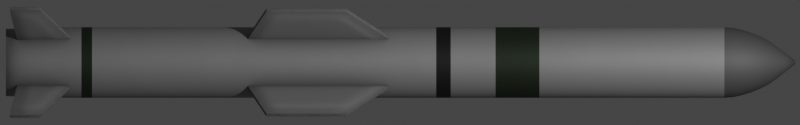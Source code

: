 # Source: harpoon.blend  (saved by Blender 2.93.20; exported with 4.5.12 LTS)
import bpy
from mathutils import Matrix  # noqa: F401  (used for matrix-valued properties, if any)

bpy.ops.wm.read_factory_settings(use_empty=True)
scene = bpy.context.scene
scene.name = 'Scene'

# ---- collections
col_collection = bpy.data.collections.new('Collection'); scene.collection.children.link(col_collection)

# ---- materials (node trees are filled in below, after node groups)
mat_main = bpy.data.materials.new('Main')
mat_black = bpy.data.materials.new('Black')
mat_green = bpy.data.materials.new('Green')
mat_gray = bpy.data.materials.new('Gray')

# ---- node groups
ng_mk48_shader = bpy.data.node_groups.new('Mk48 Shader', 'ShaderNodeTree')
_s = ng_mk48_shader.interface.new_socket(name='BSDF', in_out='OUTPUT', socket_type='NodeSocketShader')
_s = ng_mk48_shader.interface.new_socket(name='Color', in_out='INPUT', socket_type='NodeSocketColor')
_s.default_value = (0.2529, 0.2529, 0.2529, 1.0)
_s = ng_mk48_shader.interface.new_socket(name='Roughness', in_out='INPUT', socket_type='NodeSocketFloat')
_s.subtype = 'FACTOR'
_s.default_value = 0.5
_s.min_value = 0.0
_s.max_value = 1.0
_s = ng_mk48_shader.interface.new_socket(name='Metallic', in_out='INPUT', socket_type='NodeSocketFloat')
_s.subtype = 'FACTOR'
_s.default_value = 1.0
_s.min_value = 0.0
_s.max_value = 1.0
_N = ng_mk48_shader.nodes; _L = ng_mk48_shader.links
n0 = _N.new('NodeGroupOutput'); n0.name = 'Group Output'; n0.location = (421, 0)
n1 = _N.new('ShaderNodeBsdfPrincipled'); n1.name = 'Principled BSDF'; n1.location = (131, 46)
n1.distribution = 'GGX'
n1.subsurface_method = 'BURLEY'
n1.inputs[3].default_value = 1.45
n1.inputs[27].default_value = (0.0, 0.0, 0.0, 1.0)
n1.inputs[28].default_value = 1.0
n2 = _N.new('ShaderNodeAmbientOcclusion'); n2.name = 'Ambient Occlusion'; n2.location = (-85, 128)
n2.samples = 8
n3 = _N.new('ShaderNodeBevel'); n3.name = 'Bevel'; n3.location = (-265, -248)
n3.inputs[0].default_value = 0.1
n4 = _N.new('NodeGroupInput'); n4.name = 'Mk48 Shader'; n4.location = (-468, -27)
n5 = _N.new('ShaderNodeNewGeometry'); n5.name = 'Geometry'; n5.location = (-875, -245)
n6 = _N.new('ShaderNodeBump'); n6.name = 'Bump'; n6.location = (-470, -299)
n6.inputs[0].default_value = 0.01
n6.inputs[1].default_value = 1.0
n6.inputs[2].default_value = 1.0
n7 = _N.new('ShaderNodeTexNoise'); n7.name = 'Noise Texture'; n7.location = (-671, -234)
n7.inputs[2].default_value = 2.0
_L.new(n1.outputs[0], n0.inputs[0])
_L.new(n2.outputs[0], n1.inputs[0])
_L.new(n4.outputs[0], n2.inputs[0])
_L.new(n4.outputs[1], n1.inputs[2])
_L.new(n4.outputs[2], n1.inputs[1])
_L.new(n3.outputs[0], n2.inputs[2])
_L.new(n5.outputs[0], n7.inputs[0])
_L.new(n7.outputs[0], n6.inputs[3])
_L.new(n6.outputs[0], n3.inputs[1])
_L.new(n3.outputs[0], n1.inputs[5])
n0.is_active_output = True
ng_auto_smooth = bpy.data.node_groups.new('Auto Smooth', 'GeometryNodeTree')
_s = ng_auto_smooth.interface.new_socket(name='Geometry', in_out='OUTPUT', socket_type='NodeSocketGeometry')
_s = ng_auto_smooth.interface.new_socket(name='Geometry', in_out='INPUT', socket_type='NodeSocketGeometry')
_s = ng_auto_smooth.interface.new_socket(name='Angle', in_out='INPUT', socket_type='NodeSocketFloat')
_s.subtype = 'ANGLE'
_s.min_value = 0.0
_s.max_value = 3.142
ng_auto_smooth.is_modifier = True
_N = ng_auto_smooth.nodes; _L = ng_auto_smooth.links
n0 = _N.new('NodeGroupOutput'); n0.name = 'Group Output'; n0.location = (480, -100)
n1 = _N.new('NodeGroupInput'); n1.name = 'Group Input'; n1.location = (-420, -300)
n2 = _N.new('NodeGroupInput'); n2.name = 'Group Input.001'; n2.location = (-60, -100)
n3 = _N.new('GeometryNodeSetShadeSmooth'); n3.name = 'Set Shade Smooth'; n3.location = (120, -100)
n3.domain = 'EDGE'
n4 = _N.new('GeometryNodeSetShadeSmooth'); n4.name = 'Set Shade Smooth.001'; n4.location = (300, -100)
n5 = _N.new('GeometryNodeInputMeshEdgeAngle'); n5.name = 'Edge Angle'; n5.location = (-420, -220)
n6 = _N.new('GeometryNodeInputEdgeSmooth'); n6.name = 'Is Edge Smooth'; n6.location = (-60, -160)
n7 = _N.new('GeometryNodeInputShadeSmooth'); n7.name = 'Is Face Smooth'; n7.location = (-240, -340)
n8 = _N.new('FunctionNodeBooleanMath'); n8.name = 'Boolean Math'; n8.location = (-60, -220)
n9 = _N.new('FunctionNodeCompare'); n9.name = 'Compare'; n9.location = (-240, -180)
n9.operation = 'LESS_EQUAL'
_L.new(n5.outputs[0], n9.inputs[0])
_L.new(n4.outputs[0], n0.inputs[0])
_L.new(n1.outputs[1], n9.inputs[1])
_L.new(n9.outputs[0], n8.inputs[0])
_L.new(n7.outputs[0], n8.inputs[1])
_L.new(n2.outputs[0], n3.inputs[0])
_L.new(n6.outputs[0], n3.inputs[1])
_L.new(n3.outputs[0], n4.inputs[0])
_L.new(n8.outputs[0], n3.inputs[2])
n0.is_active_output = True

# ---- material node trees
mat_main.use_nodes = True; mat_main.node_tree.nodes.clear()
_N = mat_main.node_tree.nodes; _L = mat_main.node_tree.links
n0 = _N.new('ShaderNodeOutputMaterial'); n0.name = 'Material Output'; n0.location = (300, 300)
n1 = _N.new('ShaderNodeGroup'); n1.name = 'Mk48 Shader'; n1.location = (95, 311)
n1.label = 'Mk48 Shader'
n1.node_tree = ng_mk48_shader
n1.inputs[0].default_value = (0.3032, 0.3032, 0.3032, 0.0)
n1.inputs[1].default_value = 0.65
n1.inputs[2].default_value = 0.4
_L.new(n1.outputs[0], n0.inputs[0])
n0.is_active_output = True
mat_black.use_nodes = True; mat_black.node_tree.nodes.clear()
_N = mat_black.node_tree.nodes; _L = mat_black.node_tree.links
n0 = _N.new('ShaderNodeOutputMaterial'); n0.name = 'Material Output'; n0.location = (300, 300)
n1 = _N.new('ShaderNodeGroup'); n1.name = 'Mk48 Shader'; n1.location = (95, 311)
n1.label = 'Mk48 Shader'
n1.node_tree = ng_mk48_shader
n1.inputs[0].default_value = (0.01341, 0.01341, 0.01341, 0.0)
n1.inputs[1].default_value = 0.65
n1.inputs[2].default_value = 0.4
_L.new(n1.outputs[0], n0.inputs[0])
n0.is_active_output = True
mat_green.use_nodes = True; mat_green.node_tree.nodes.clear()
_N = mat_green.node_tree.nodes; _L = mat_green.node_tree.links
n0 = _N.new('ShaderNodeOutputMaterial'); n0.name = 'Material Output'; n0.location = (300, 300)
n1 = _N.new('ShaderNodeGroup'); n1.name = 'Mk48 Shader'; n1.location = (95, 311)
n1.label = 'Mk48 Shader'
n1.node_tree = ng_mk48_shader
n1.inputs[0].default_value = (0.01964, 0.03106, 0.01675, 0.0)
n1.inputs[1].default_value = 0.65
n1.inputs[2].default_value = 0.4
_L.new(n1.outputs[0], n0.inputs[0])
n0.is_active_output = True
mat_gray.use_nodes = True; mat_gray.node_tree.nodes.clear()
_N = mat_gray.node_tree.nodes; _L = mat_gray.node_tree.links
n0 = _N.new('ShaderNodeOutputMaterial'); n0.name = 'Material Output'; n0.location = (300, 300)
n1 = _N.new('ShaderNodeGroup'); n1.name = 'Mk48 Shader'; n1.location = (95, 311)
n1.label = 'Mk48 Shader'
n1.node_tree = ng_mk48_shader
n1.inputs[0].default_value = (0.1193, 0.1193, 0.1193, 0.0)
n1.inputs[1].default_value = 0.65
n1.inputs[2].default_value = 0.4
_L.new(n1.outputs[0], n0.inputs[0])
n0.is_active_output = True

# ---- world
world_world = bpy.data.worlds.new('World'); scene.world = world_world
world_world.use_sun_shadow = False
world_world.sun_shadow_jitter_overblur = 0.0

# ---- cameras
cam_camera = bpy.data.cameras.new('Camera')
cam_camera.type = 'ORTHO'
cam_camera.clip_end = 100.0
cam_camera.ortho_scale = 3.85

# ---- lights
light_light = bpy.data.lights.new('Light', 'POINT')
light_light.transmission_factor = 0.0
light_light.energy = 1000.0
light_light.shadow_soft_size = 0.1
light_light.shadow_maximum_resolution = 0.006
light_light.use_absolute_resolution = True

# ---- meshes
me_cylinder = bpy.data.meshes.new('Cylinder')
me_cylinder.from_pydata([(-1.981e-08, 0.1256, -1.9), (1.061e-08, 0.007892, 1.9), (0.0245, 0.1232, -1.9), (0.00154, 0.00774, 1.9), (0.04806, 0.116, -1.9), (0.00302, 0.007291, 1.9), (0.06978, 0.1044, -1.9), (0.004385, 0.006562, 1.9), (0.08881, 0.08881, -1.9), (0.00558, 0.00558, 1.9), (0.1044, 0.06978, -1.9), (0.006562, 0.004385, 1.9), (0.116, 0.04806, -1.9), (0.007291, 0.00302, 1.9), (0.1232, 0.0245, -1.9), (0.00774, 0.00154, 1.9), (0.1256, 6.281e-09, -1.9), (0.007892, 5.122e-08, 1.9), (0.1232, -0.0245, -1.9), (0.00774, -0.00154, 1.9), (0.116, -0.04806, -1.9), (0.007291, -0.00302, 1.9), (0.1044, -0.06978, -1.9), (0.006562, -0.004384, 1.9), (0.08881, -0.08881, -1.9), (0.00558, -0.00558, 1.9), (0.06978, -0.1044, -1.9), (0.004385, -0.006562, 1.9), (0.04806, -0.116, -1.9), (0.00302, -0.007291, 1.9), (0.0245, -0.1232, -1.9), (0.00154, -0.00774, 1.9), (-4.385e-08, -0.1256, -1.9), (8.04e-09, -0.007892, 1.9), (-0.0245, -0.1232, -1.9), (-0.00154, -0.00774, 1.9), (-0.04806, -0.116, -1.9), (-0.00302, -0.007291, 1.9), (-0.06978, -0.1044, -1.9), (-0.004385, -0.006562, 1.9), (-0.08881, -0.08881, -1.9), (-0.00558, -0.00558, 1.9), (-0.1044, -0.06978, -1.9), (-0.006562, -0.004384, 1.9), (-0.116, -0.04806, -1.9), (-0.007291, -0.00302, 1.9), (-0.1232, -0.0245, -1.9), (-0.00774, -0.00154, 1.9), (-0.1256, 1.242e-07, -1.9), (-0.007892, 5.824e-08, 1.9), (-0.1232, 0.0245, -1.9), (-0.00774, 0.00154, 1.9), (-0.116, 0.04806, -1.9), (-0.007291, 0.00302, 1.9), (-0.1044, 0.06978, -1.9), (-0.006562, 0.004385, 1.9), (-0.08881, 0.08881, -1.9), (-0.00558, 0.00558, 1.9), (-0.06978, 0.1044, -1.9), (-0.004384, 0.006562, 1.9), (-0.04806, 0.116, -1.9), (-0.00302, 0.007291, 1.9), (-0.0245, 0.1232, -1.9), (-0.00154, 0.00774, 1.9), (0.0, 0.17, 1.558), (0.03317, 0.1667, 1.558), (0.06506, 0.1571, 1.558), (0.09445, 0.1413, 1.558), (0.1202, 0.1202, 1.558), (0.1413, 0.09445, 1.558), (0.1571, 0.06506, 1.558), (0.1667, 0.03317, 1.558), (0.17, 1.283e-08, 1.558), (0.1667, -0.03317, 1.558), (0.1571, -0.06506, 1.558), (0.1413, -0.09445, 1.558), (0.1202, -0.1202, 1.558), (0.09445, -0.1413, 1.558), (0.06506, -0.1571, 1.558), (0.03317, -0.1667, 1.558), (-5.539e-08, -0.17, 1.558), (-0.03317, -0.1667, 1.558), (-0.06506, -0.1571, 1.558), (-0.09445, -0.1413, 1.558), (-0.1202, -0.1202, 1.558), (-0.1413, -0.09445, 1.558), (-0.1571, -0.06506, 1.558), (-0.1667, -0.03317, 1.558), (-0.17, 1.642e-07, 1.558), (-0.1667, 0.03317, 1.558), (-0.1571, 0.06506, 1.558), (-0.1413, 0.09445, 1.558), (-0.1202, 0.1202, 1.558), (-0.09445, 0.1413, 1.558), (-0.06506, 0.1571, 1.558), (-0.03317, 0.1667, 1.558), (3.625e-09, 0.127, 1.729), (0.02477, 0.1245, 1.729), (0.0486, 0.1173, 1.729), (0.07055, 0.1056, 1.729), (0.08979, 0.08979, 1.729), (0.1056, 0.07055, 1.729), (0.1173, 0.0486, 1.729), (0.1245, 0.02477, 1.729), (0.127, 2.302e-08, 1.729), (0.1245, -0.02477, 1.729), (0.1173, -0.0486, 1.729), (0.1056, -0.07055, 1.729), (0.08979, -0.08979, 1.729), (0.07055, -0.1056, 1.729), (0.0486, -0.1173, 1.729), (0.02477, -0.1245, 1.729), (-3.775e-08, -0.127, 1.729), (-0.02477, -0.1245, 1.729), (-0.0486, -0.1173, 1.729), (-0.07055, -0.1056, 1.729), (-0.08979, -0.08979, 1.729), (-0.1056, -0.07055, 1.729), (-0.1173, -0.0486, 1.729), (-0.1245, -0.02477, 1.729), (-0.127, 1.36e-07, 1.729), (-0.1245, 0.02477, 1.729), (-0.1173, 0.0486, 1.729), (-0.1056, 0.07055, 1.729), (-0.08979, 0.08979, 1.729), (-0.07055, 0.1056, 1.729), (-0.0486, 0.1173, 1.729), (-0.02477, 0.1245, 1.729), (6.647e-09, 0.07475, 1.814), (0.01458, 0.07332, 1.814), (0.02861, 0.06906, 1.814), (0.04153, 0.06215, 1.814), (0.05286, 0.05286, 1.814), (0.06215, 0.04153, 1.814), (0.06906, 0.02861, 1.814), (0.07332, 0.01458, 1.814), (0.07475, 3.534e-08, 1.814), (0.07332, -0.01458, 1.814), (0.06906, -0.02861, 1.814), (0.06215, -0.04153, 1.814), (0.05286, -0.05286, 1.814), (0.04153, -0.06215, 1.814), (0.02861, -0.06906, 1.814), (0.01458, -0.07332, 1.814), (-1.771e-08, -0.07475, 1.814), (-0.01458, -0.07332, 1.814), (-0.02861, -0.06906, 1.814), (-0.04153, -0.06215, 1.814), (-0.05286, -0.05286, 1.814), (-0.06215, -0.04153, 1.814), (-0.06906, -0.02861, 1.814), (-0.07332, -0.01458, 1.814), (-0.07475, 1.019e-07, 1.814), (-0.07332, 0.01458, 1.814), (-0.06906, 0.02861, 1.814), (-0.06215, 0.04153, 1.814), (-0.05286, 0.05286, 1.814), (-0.04153, 0.06215, 1.814), (-0.02861, 0.06906, 1.814), (-0.01458, 0.07332, 1.814), (0.03073, 0.1545, 1.643), (0.06028, 0.1455, 1.643), (0.08751, 0.131, 1.643), (0.1114, 0.1114, 1.643), (0.131, 0.08751, 1.643), (0.1455, 0.06028, 1.643), (0.1545, 0.03073, 1.643), (0.1575, 1.551e-08, 1.643), (0.1545, -0.03073, 1.643), (0.1455, -0.06028, 1.643), (0.131, -0.08751, 1.643), (0.1114, -0.1114, 1.643), (0.08751, -0.131, 1.643), (0.06028, -0.1455, 1.643), (0.03073, -0.1545, 1.643), (-5.027e-08, -0.1575, 1.643), (-0.03073, -0.1545, 1.643), (-0.06028, -0.1455, 1.643), (-0.08751, -0.131, 1.643), (-0.1114, -0.1114, 1.643), (-0.131, -0.08751, 1.643), (-0.1455, -0.06028, 1.643), (-0.1545, -0.03073, 1.643), (-0.1575, 1.557e-07, 1.643), (-0.1545, 0.03073, 1.643), (-0.1455, 0.06028, 1.643), (-0.131, 0.08751, 1.643), (-0.1114, 0.1114, 1.643), (-0.08751, 0.131, 1.643), (-0.06028, 0.1455, 1.643), (-0.03073, 0.1545, 1.643), (1.054e-09, 0.1575, 1.643), (0.03248, 0.1633, 1.601), (0.06371, 0.1538, 1.601), (0.09249, 0.1384, 1.601), (0.1177, 0.1177, 1.601), (0.1384, 0.09249, 1.601), (0.1538, 0.06371, 1.601), (0.1633, 0.03248, 1.601), (0.1665, 1.346e-08, 1.601), (0.1633, -0.03248, 1.601), (0.1538, -0.06371, 1.601), (0.1384, -0.09249, 1.601), (0.1177, -0.1177, 1.601), (0.09249, -0.1384, 1.601), (0.06371, -0.1538, 1.601), (0.03248, -0.1633, 1.601), (-5.401e-08, -0.1665, 1.601), (-0.03248, -0.1633, 1.601), (-0.06371, -0.1538, 1.601), (-0.09249, -0.1384, 1.601), (-0.1177, -0.1177, 1.601), (-0.1384, -0.09249, 1.601), (-0.1538, -0.06371, 1.601), (-0.1633, -0.03248, 1.601), (-0.1665, 1.616e-07, 1.601), (-0.1633, 0.03248, 1.601), (-0.1538, 0.06371, 1.601), (-0.1384, 0.09249, 1.601), (-0.1177, 0.1177, 1.601), (-0.09249, 0.1384, 1.601), (-0.06371, 0.1538, 1.601), (-0.03248, 0.1633, 1.601), (2.417e-10, 0.1665, 1.601), (2.109e-09, 0.1441, 1.686), (0.02811, 0.1413, 1.686), (0.05514, 0.1331, 1.686), (0.08006, 0.1198, 1.686), (0.1019, 0.1019, 1.686), (0.1198, 0.08006, 1.686), (0.1331, 0.05514, 1.686), (0.1413, 0.02811, 1.686), (0.1441, 1.888e-08, 1.686), (0.1413, -0.02811, 1.686), (0.1331, -0.05514, 1.686), (0.1198, -0.08006, 1.686), (0.1019, -0.1019, 1.686), (0.08006, -0.1198, 1.686), (0.05514, -0.1331, 1.686), (0.02811, -0.1413, 1.686), (-4.484e-08, -0.1441, 1.686), (-0.02811, -0.1413, 1.686), (-0.05514, -0.1331, 1.686), (-0.08006, -0.1198, 1.686), (-0.1019, -0.1019, 1.686), (-0.1198, -0.08006, 1.686), (-0.1331, -0.05514, 1.686), (-0.1413, -0.02811, 1.686), (-0.1441, 1.471e-07, 1.686), (-0.1413, 0.02811, 1.686), (-0.1331, 0.05514, 1.686), (-0.1198, 0.08006, 1.686), (-0.1019, 0.1019, 1.686), (-0.08006, 0.1198, 1.686), (-0.05514, 0.1331, 1.686), (-0.02811, 0.1413, 1.686), (0.02051, 0.1031, 1.772), (0.04024, 0.09714, 1.772), (0.05842, 0.08742, 1.772), (0.07435, 0.07435, 1.772), (0.08742, 0.05842, 1.772), (0.09714, 0.04024, 1.772), (0.1031, 0.02051, 1.772), (0.1051, 2.809e-08, 1.772), (0.1031, -0.02051, 1.772), (0.09714, -0.04024, 1.772), (0.08742, -0.05842, 1.772), (0.07435, -0.07435, 1.772), (0.05842, -0.08742, 1.772), (0.04024, -0.09714, 1.772), (0.02051, -0.1031, 1.772), (-2.941e-08, -0.1051, 1.772), (-0.02051, -0.1031, 1.772), (-0.04024, -0.09714, 1.772), (-0.05842, -0.08742, 1.772), (-0.07435, -0.07435, 1.772), (-0.08742, -0.05842, 1.772), (-0.09714, -0.04024, 1.772), (-0.1031, -0.02051, 1.772), (-0.1051, 1.217e-07, 1.772), (-0.1031, 0.02051, 1.772), (-0.09714, 0.04024, 1.772), (-0.08742, 0.05842, 1.772), (-0.07435, 0.07435, 1.772), (-0.05842, 0.08742, 1.772), (-0.04024, 0.09714, 1.772), (-0.02051, 0.1031, 1.772), (4.851e-09, 0.1051, 1.772), (0.03317, 0.1667, -1.681), (0.06506, 0.1571, -1.681), (0.09445, 0.1413, -1.681), (0.1202, 0.1202, -1.681), (0.1413, 0.09445, -1.681), (0.1571, 0.06506, -1.681), (0.1667, 0.03317, -1.681), (0.17, 1.283e-08, -1.681), (0.1667, -0.03317, -1.681), (0.1571, -0.06506, -1.681), (0.1413, -0.09445, -1.681), (0.1202, -0.1202, -1.681), (0.09445, -0.1413, -1.681), (0.06506, -0.1571, -1.681), (0.03317, -0.1667, -1.681), (-5.539e-08, -0.17, -1.681), (-0.03317, -0.1667, -1.681), (-0.06506, -0.1571, -1.681), (-0.09445, -0.1413, -1.681), (-0.1202, -0.1202, -1.681), (-0.1413, -0.09445, -1.681), (-0.1571, -0.06506, -1.681), (-0.1667, -0.03317, -1.681), (-0.17, 1.642e-07, -1.681), (-0.1667, 0.03317, -1.681), (-0.1571, 0.06506, -1.681), (-0.1413, 0.09445, -1.681), (-0.1202, 0.1202, -1.681), (-0.09445, 0.1413, -1.681), (-0.06506, 0.1571, -1.681), (-0.03317, 0.1667, -1.681), (0.0, 0.17, -1.681), (0.0, 0.17, 0.1712), (0.03317, 0.1667, 0.1712), (0.06506, 0.1571, 0.1712), (0.09445, 0.1413, 0.1712), (0.1202, 0.1202, 0.1712), (0.1413, 0.09445, 0.1712), (0.1571, 0.06506, 0.1712), (0.1667, 0.03317, 0.1712), (0.17, 1.283e-08, 0.1712), (0.1667, -0.03317, 0.1712), (0.1571, -0.06506, 0.1712), (0.1413, -0.09445, 0.1712), (0.1202, -0.1202, 0.1712), (0.09445, -0.1413, 0.1712), (0.06506, -0.1571, 0.1712), (0.03317, -0.1667, 0.1712), (-5.539e-08, -0.17, 0.1712), (-0.03317, -0.1667, 0.1712), (-0.06506, -0.1571, 0.1712), (-0.09445, -0.1413, 0.1712), (-0.1202, -0.1202, 0.1712), (-0.1413, -0.09445, 0.1712), (-0.1571, -0.06506, 0.1712), (-0.1667, -0.03317, 0.1712), (-0.17, 1.642e-07, 0.1712), (-0.1667, 0.03317, 0.1712), (-0.1571, 0.06506, 0.1712), (-0.1413, 0.09445, 0.1712), (-0.1202, 0.1202, 0.1712), (-0.09445, 0.1413, 0.1712), (-0.06506, 0.1571, 0.1712), (-0.03317, 0.1667, 0.1712), (0.0, 0.17, 0.241), (0.03317, 0.1667, 0.241), (0.06506, 0.1571, 0.241), (0.09445, 0.1413, 0.241), (0.1202, 0.1202, 0.241), (0.1413, 0.09445, 0.241), (0.1571, 0.06506, 0.241), (0.1667, 0.03317, 0.241), (0.17, 1.283e-08, 0.241), (0.1667, -0.03317, 0.241), (0.1571, -0.06506, 0.241), (0.1413, -0.09445, 0.241), (0.1202, -0.1202, 0.241), (0.09445, -0.1413, 0.241), (0.06506, -0.1571, 0.241), (0.03317, -0.1667, 0.241), (-5.539e-08, -0.17, 0.241), (-0.03317, -0.1667, 0.241), (-0.06506, -0.1571, 0.241), (-0.09445, -0.1413, 0.241), (-0.1202, -0.1202, 0.241), (-0.1413, -0.09445, 0.241), (-0.1571, -0.06506, 0.241), (-0.1667, -0.03317, 0.241), (-0.17, 1.642e-07, 0.241), (-0.1667, 0.03317, 0.241), (-0.1571, 0.06506, 0.241), (-0.1413, 0.09445, 0.241), (-0.1202, 0.1202, 0.241), (-0.09445, 0.1413, 0.241), (-0.06506, 0.1571, 0.241), (-0.03317, 0.1667, 0.241), (0.0, 0.17, 0.4568), (0.03317, 0.1667, 0.4568), (0.06506, 0.1571, 0.4568), (0.09445, 0.1413, 0.4568), (0.1202, 0.1202, 0.4568), (0.1413, 0.09445, 0.4568), (0.1571, 0.06506, 0.4568), (0.1667, 0.03317, 0.4568), (0.17, 1.283e-08, 0.4568), (0.1667, -0.03317, 0.4568), (0.1571, -0.06506, 0.4568), (0.1413, -0.09445, 0.4568), (0.1202, -0.1202, 0.4568), (0.09445, -0.1413, 0.4568), (0.06506, -0.1571, 0.4568), (0.03317, -0.1667, 0.4568), (-5.539e-08, -0.17, 0.4568), (-0.03317, -0.1667, 0.4568), (-0.06506, -0.1571, 0.4568), (-0.09445, -0.1413, 0.4568), (-0.1202, -0.1202, 0.4568), (-0.1413, -0.09445, 0.4568), (-0.1571, -0.06506, 0.4568), (-0.1667, -0.03317, 0.4568), (-0.17, 1.642e-07, 0.4568), (-0.1667, 0.03317, 0.4568), (-0.1571, 0.06506, 0.4568), (-0.1413, 0.09445, 0.4568), (-0.1202, 0.1202, 0.4568), (-0.09445, 0.1413, 0.4568), (-0.06506, 0.1571, 0.4568), (-0.03317, 0.1667, 0.4568), (0.0, 0.17, 0.6678), (0.03317, 0.1667, 0.6678), (0.06506, 0.1571, 0.6678), (0.09445, 0.1413, 0.6678), (0.1202, 0.1202, 0.6678), (0.1413, 0.09445, 0.6678), (0.1571, 0.06506, 0.6678), (0.1667, 0.03317, 0.6678), (0.17, 1.283e-08, 0.6678), (0.1667, -0.03317, 0.6678), (0.1571, -0.06506, 0.6678), (0.1413, -0.09445, 0.6678), (0.1202, -0.1202, 0.6678), (0.09445, -0.1413, 0.6678), (0.06506, -0.1571, 0.6678), (0.03317, -0.1667, 0.6678), (-5.539e-08, -0.17, 0.6678), (-0.03317, -0.1667, 0.6678), (-0.06506, -0.1571, 0.6678), (-0.09445, -0.1413, 0.6678), (-0.1202, -0.1202, 0.6678), (-0.1413, -0.09445, 0.6678), (-0.1571, -0.06506, 0.6678), (-0.1667, -0.03317, 0.6678), (-0.17, 1.642e-07, 0.6678), (-0.1667, 0.03317, 0.6678), (-0.1571, 0.06506, 0.6678), (-0.1413, 0.09445, 0.6678), (-0.1202, 0.1202, 0.6678), (-0.09445, 0.1413, 0.6678), (-0.06506, 0.1571, 0.6678), (-0.03317, 0.1667, 0.6678), (6.27e-10, 0.162, -1.9), (0.0316, 0.1589, -1.9), (0.06199, 0.1497, -1.9), (0.09, 0.1347, -1.9), (0.1145, 0.1145, -1.9), (0.1347, 0.09, -1.9), (0.1497, 0.06199, -1.9), (0.1589, 0.0316, -1.9), (0.162, 1.473e-08, -1.9), (0.1589, -0.0316, -1.9), (0.1497, -0.06199, -1.9), (0.1347, -0.09, -1.9), (0.1145, -0.1145, -1.9), (0.09, -0.1347, -1.9), (0.06199, -0.1497, -1.9), (0.0316, -0.1589, -1.9), (-5.216e-08, -0.162, -1.9), (-0.0316, -0.1589, -1.9), (-0.06199, -0.1497, -1.9), (-0.09, -0.1347, -1.9), (-0.1145, -0.1145, -1.9), (-0.1347, -0.09, -1.9), (-0.1497, -0.06199, -1.9), (-0.1589, -0.0316, -1.9), (-0.162, 1.589e-07, -1.9), (-0.1589, 0.0316, -1.9), (-0.1497, 0.06199, -1.9), (-0.1347, 0.09, -1.9), (-0.1145, 0.1145, -1.9), (-0.09, 0.1347, -1.9), (-0.06199, 0.1497, -1.9), (-0.0316, 0.1589, -1.9), (1.104e-07, 0.1256, -1.828), (0.0245, 0.1232, -1.828), (0.04806, 0.116, -1.828), (0.06978, 0.1044, -1.828), (0.08881, 0.08881, -1.828), (0.1044, 0.06978, -1.828), (0.116, 0.04806, -1.828), (0.1232, 0.0245, -1.828), (0.1256, 6.281e-09, -1.828), (0.1232, -0.0245, -1.828), (0.116, -0.04806, -1.828), (0.1044, -0.06978, -1.828), (0.08881, -0.08881, -1.828), (0.06978, -0.1044, -1.828), (0.04806, -0.116, -1.828), (0.0245, -0.1232, -1.828), (8.639e-08, -0.1256, -1.828), (-0.0245, -0.1232, -1.828), (-0.04806, -0.116, -1.828), (-0.06978, -0.1044, -1.828), (-0.08881, -0.08881, -1.828), (-0.1044, -0.06978, -1.828), (-0.116, -0.04806, -1.828), (-0.1232, -0.0245, -1.828), (-0.1256, 1.242e-07, -1.828), (-0.1232, 0.0245, -1.828), (-0.116, 0.04806, -1.828), (-0.1044, 0.06978, -1.828), (-0.08881, 0.08881, -1.828), (-0.06978, 0.1044, -1.828), (-0.04806, 0.116, -1.828), (-0.0245, 0.1232, -1.828), (0.03317, 0.1667, -1.536), (0.06506, 0.1571, -1.536), (0.09445, 0.1413, -1.536), (0.1202, 0.1202, -1.536), (0.1413, 0.09445, -1.536), (0.1571, 0.06506, -1.536), (0.1667, 0.03317, -1.536), (0.17, 1.283e-08, -1.536), (0.1667, -0.03317, -1.536), (0.1571, -0.06506, -1.536), (0.1413, -0.09445, -1.536), (0.1202, -0.1202, -1.536), (0.09445, -0.1413, -1.536), (0.06506, -0.1571, -1.536), (0.03317, -0.1667, -1.536), (-5.539e-08, -0.17, -1.536), (-0.03317, -0.1667, -1.536), (-0.06506, -0.1571, -1.536), (-0.09445, -0.1413, -1.536), (-0.1202, -0.1202, -1.536), (-0.1413, -0.09445, -1.536), (-0.1571, -0.06506, -1.536), (-0.1667, -0.03317, -1.536), (-0.17, 1.642e-07, -1.536), (-0.1667, 0.03317, -1.536), (-0.1571, 0.06506, -1.536), (-0.1413, 0.09445, -1.536), (-0.1202, 0.1202, -1.536), (-0.09445, 0.1413, -1.536), (-0.06506, 0.1571, -1.536), (-0.03317, 0.1667, -1.536), (0.0, 0.17, -1.536), (0.0, 0.17, -1.485), (0.03317, 0.1667, -1.485), (0.06506, 0.1571, -1.485), (0.09445, 0.1413, -1.485), (0.1202, 0.1202, -1.485), (0.1413, 0.09445, -1.485), (0.1571, 0.06506, -1.485), (0.1667, 0.03317, -1.485), (0.17, 1.283e-08, -1.485), (0.1667, -0.03317, -1.485), (0.1571, -0.06506, -1.485), (0.1413, -0.09445, -1.485), (0.1202, -0.1202, -1.485), (0.09445, -0.1413, -1.485), (0.06506, -0.1571, -1.485), (0.03317, -0.1667, -1.485), (-5.539e-08, -0.17, -1.485), (-0.03317, -0.1667, -1.485), (-0.06506, -0.1571, -1.485), (-0.09445, -0.1413, -1.485), (-0.1202, -0.1202, -1.485), (-0.1413, -0.09445, -1.485), (-0.1571, -0.06506, -1.485), (-0.1667, -0.03317, -1.485), (-0.17, 1.642e-07, -1.485), (-0.1667, 0.03317, -1.485), (-0.1571, 0.06506, -1.485), (-0.1413, 0.09445, -1.485), (-0.1202, 0.1202, -1.485), (-0.09445, 0.1413, -1.485), (-0.06506, 0.1571, -1.485), (-0.03317, 0.1667, -1.485)], [], [(128, 1, 3, 129), (129, 3, 5, 130), (130, 5, 7, 131), (131, 7, 9, 132), (132, 9, 11, 133), (133, 11, 13, 134), (134, 13, 15, 135), (135, 15, 17, 136), (136, 17, 19, 137), (137, 19, 21, 138), (138, 21, 23, 139), (139, 23, 25, 140), (140, 25, 27, 141), (141, 27, 29, 142), (142, 29, 31, 143), (143, 31, 33, 144), (144, 33, 35, 145), (145, 35, 37, 146), (146, 37, 39, 147), (147, 39, 41, 148), (148, 41, 43, 149), (149, 43, 45, 150), (150, 45, 47, 151), (151, 47, 49, 152), (152, 49, 51, 153), (153, 51, 53, 154), (154, 53, 55, 155), (155, 55, 57, 156), (156, 57, 59, 157), (157, 59, 61, 158), (3, 1, 63, 61, 59, 57, 55, 53, 51, 49, 47, 45, 43, 41, 39, 37, 35, 33, 31, 29, 27, 25, 23, 21, 19, 17, 15, 13, 11, 9, 7, 5), (158, 61, 63, 159), (159, 63, 1, 128), (12, 14, 487, 486), (447, 95, 64, 416), (446, 94, 95, 447), (445, 93, 94, 446), (444, 92, 93, 445), (443, 91, 92, 444), (442, 90, 91, 443), (441, 89, 90, 442), (440, 88, 89, 441), (439, 87, 88, 440), (438, 86, 87, 439), (437, 85, 86, 438), (436, 84, 85, 437), (435, 83, 84, 436), (434, 82, 83, 435), (433, 81, 82, 434), (432, 80, 81, 433), (431, 79, 80, 432), (430, 78, 79, 431), (429, 77, 78, 430), (428, 76, 77, 429), (427, 75, 76, 428), (426, 74, 75, 427), (425, 73, 74, 426), (424, 72, 73, 425), (423, 71, 72, 424), (422, 70, 71, 423), (421, 69, 70, 422), (420, 68, 69, 421), (419, 67, 68, 420), (418, 66, 67, 419), (417, 65, 66, 418), (416, 64, 65, 417), (255, 127, 96, 224), (254, 126, 127, 255), (253, 125, 126, 254), (252, 124, 125, 253), (251, 123, 124, 252), (250, 122, 123, 251), (249, 121, 122, 250), (248, 120, 121, 249), (247, 119, 120, 248), (246, 118, 119, 247), (245, 117, 118, 246), (244, 116, 117, 245), (243, 115, 116, 244), (242, 114, 115, 243), (241, 113, 114, 242), (240, 112, 113, 241), (239, 111, 112, 240), (238, 110, 111, 239), (237, 109, 110, 238), (236, 108, 109, 237), (235, 107, 108, 236), (234, 106, 107, 235), (233, 105, 106, 234), (232, 104, 105, 233), (231, 103, 104, 232), (230, 102, 103, 231), (229, 101, 102, 230), (228, 100, 101, 229), (227, 99, 100, 228), (226, 98, 99, 227), (225, 97, 98, 226), (224, 96, 97, 225), (286, 159, 128, 287), (285, 158, 159, 286), (284, 157, 158, 285), (283, 156, 157, 284), (282, 155, 156, 283), (281, 154, 155, 282), (280, 153, 154, 281), (279, 152, 153, 280), (278, 151, 152, 279), (277, 150, 151, 278), (276, 149, 150, 277), (275, 148, 149, 276), (274, 147, 148, 275), (273, 146, 147, 274), (272, 145, 146, 273), (271, 144, 145, 272), (270, 143, 144, 271), (269, 142, 143, 270), (268, 141, 142, 269), (267, 140, 141, 268), (266, 139, 140, 267), (265, 138, 139, 266), (264, 137, 138, 265), (263, 136, 137, 264), (262, 135, 136, 263), (261, 134, 135, 262), (260, 133, 134, 261), (259, 132, 133, 260), (258, 131, 132, 259), (257, 130, 131, 258), (256, 129, 130, 257), (287, 128, 129, 256), (223, 191, 160, 192), (192, 160, 161, 193), (193, 161, 162, 194), (194, 162, 163, 195), (195, 163, 164, 196), (196, 164, 165, 197), (197, 165, 166, 198), (198, 166, 167, 199), (199, 167, 168, 200), (200, 168, 169, 201), (201, 169, 170, 202), (202, 170, 171, 203), (203, 171, 172, 204), (204, 172, 173, 205), (205, 173, 174, 206), (206, 174, 175, 207), (207, 175, 176, 208), (208, 176, 177, 209), (209, 177, 178, 210), (210, 178, 179, 211), (211, 179, 180, 212), (212, 180, 181, 213), (213, 181, 182, 214), (214, 182, 183, 215), (215, 183, 184, 216), (216, 184, 185, 217), (217, 185, 186, 218), (218, 186, 187, 219), (219, 187, 188, 220), (220, 188, 189, 221), (221, 189, 190, 222), (222, 190, 191, 223), (95, 222, 223, 64), (94, 221, 222, 95), (93, 220, 221, 94), (92, 219, 220, 93), (91, 218, 219, 92), (90, 217, 218, 91), (89, 216, 217, 90), (88, 215, 216, 89), (87, 214, 215, 88), (86, 213, 214, 87), (85, 212, 213, 86), (84, 211, 212, 85), (83, 210, 211, 84), (82, 209, 210, 83), (81, 208, 209, 82), (80, 207, 208, 81), (79, 206, 207, 80), (78, 205, 206, 79), (77, 204, 205, 78), (76, 203, 204, 77), (75, 202, 203, 76), (74, 201, 202, 75), (73, 200, 201, 74), (72, 199, 200, 73), (71, 198, 199, 72), (70, 197, 198, 71), (69, 196, 197, 70), (68, 195, 196, 69), (67, 194, 195, 68), (66, 193, 194, 67), (65, 192, 193, 66), (64, 223, 192, 65), (191, 224, 225, 160), (160, 225, 226, 161), (161, 226, 227, 162), (162, 227, 228, 163), (163, 228, 229, 164), (164, 229, 230, 165), (165, 230, 231, 166), (166, 231, 232, 167), (167, 232, 233, 168), (168, 233, 234, 169), (169, 234, 235, 170), (170, 235, 236, 171), (171, 236, 237, 172), (172, 237, 238, 173), (173, 238, 239, 174), (174, 239, 240, 175), (175, 240, 241, 176), (176, 241, 242, 177), (177, 242, 243, 178), (178, 243, 244, 179), (179, 244, 245, 180), (180, 245, 246, 181), (181, 246, 247, 182), (182, 247, 248, 183), (183, 248, 249, 184), (184, 249, 250, 185), (185, 250, 251, 186), (186, 251, 252, 187), (187, 252, 253, 188), (188, 253, 254, 189), (189, 254, 255, 190), (190, 255, 224, 191), (96, 287, 256, 97), (97, 256, 257, 98), (98, 257, 258, 99), (99, 258, 259, 100), (100, 259, 260, 101), (101, 260, 261, 102), (102, 261, 262, 103), (103, 262, 263, 104), (104, 263, 264, 105), (105, 264, 265, 106), (106, 265, 266, 107), (107, 266, 267, 108), (108, 267, 268, 109), (109, 268, 269, 110), (110, 269, 270, 111), (111, 270, 271, 112), (112, 271, 272, 113), (113, 272, 273, 114), (114, 273, 274, 115), (115, 274, 275, 116), (116, 275, 276, 117), (117, 276, 277, 118), (118, 277, 278, 119), (119, 278, 279, 120), (120, 279, 280, 121), (121, 280, 281, 122), (122, 281, 282, 123), (123, 282, 283, 124), (124, 283, 284, 125), (125, 284, 285, 126), (126, 285, 286, 127), (127, 286, 287, 96), (448, 319, 288, 449), (449, 288, 289, 450), (450, 289, 290, 451), (451, 290, 291, 452), (452, 291, 292, 453), (453, 292, 293, 454), (454, 293, 294, 455), (455, 294, 295, 456), (456, 295, 296, 457), (457, 296, 297, 458), (458, 297, 298, 459), (459, 298, 299, 460), (460, 299, 300, 461), (461, 300, 301, 462), (462, 301, 302, 463), (463, 302, 303, 464), (464, 303, 304, 465), (465, 304, 305, 466), (466, 305, 306, 467), (467, 306, 307, 468), (468, 307, 308, 469), (469, 308, 309, 470), (470, 309, 310, 471), (471, 310, 311, 472), (472, 311, 312, 473), (473, 312, 313, 474), (474, 313, 314, 475), (475, 314, 315, 476), (476, 315, 316, 477), (477, 316, 317, 478), (478, 317, 318, 479), (479, 318, 319, 448), (544, 320, 321, 545), (545, 321, 322, 546), (546, 322, 323, 547), (547, 323, 324, 548), (548, 324, 325, 549), (549, 325, 326, 550), (550, 326, 327, 551), (551, 327, 328, 552), (552, 328, 329, 553), (553, 329, 330, 554), (554, 330, 331, 555), (555, 331, 332, 556), (556, 332, 333, 557), (557, 333, 334, 558), (558, 334, 335, 559), (559, 335, 336, 560), (560, 336, 337, 561), (561, 337, 338, 562), (562, 338, 339, 563), (563, 339, 340, 564), (564, 340, 341, 565), (565, 341, 342, 566), (566, 342, 343, 567), (567, 343, 344, 568), (568, 344, 345, 569), (569, 345, 346, 570), (570, 346, 347, 571), (571, 347, 348, 572), (572, 348, 349, 573), (573, 349, 350, 574), (574, 350, 351, 575), (575, 351, 320, 544), (320, 352, 353, 321), (321, 353, 354, 322), (322, 354, 355, 323), (323, 355, 356, 324), (324, 356, 357, 325), (325, 357, 358, 326), (326, 358, 359, 327), (327, 359, 360, 328), (328, 360, 361, 329), (329, 361, 362, 330), (330, 362, 363, 331), (331, 363, 364, 332), (332, 364, 365, 333), (333, 365, 366, 334), (334, 366, 367, 335), (335, 367, 368, 336), (336, 368, 369, 337), (337, 369, 370, 338), (338, 370, 371, 339), (339, 371, 372, 340), (340, 372, 373, 341), (341, 373, 374, 342), (342, 374, 375, 343), (343, 375, 376, 344), (344, 376, 377, 345), (345, 377, 378, 346), (346, 378, 379, 347), (347, 379, 380, 348), (348, 380, 381, 349), (349, 381, 382, 350), (350, 382, 383, 351), (351, 383, 352, 320), (352, 384, 385, 353), (353, 385, 386, 354), (354, 386, 387, 355), (355, 387, 388, 356), (356, 388, 389, 357), (357, 389, 390, 358), (358, 390, 391, 359), (359, 391, 392, 360), (360, 392, 393, 361), (361, 393, 394, 362), (362, 394, 395, 363), (363, 395, 396, 364), (364, 396, 397, 365), (365, 397, 398, 366), (366, 398, 399, 367), (367, 399, 400, 368), (368, 400, 401, 369), (369, 401, 402, 370), (370, 402, 403, 371), (371, 403, 404, 372), (372, 404, 405, 373), (373, 405, 406, 374), (374, 406, 407, 375), (375, 407, 408, 376), (376, 408, 409, 377), (377, 409, 410, 378), (378, 410, 411, 379), (379, 411, 412, 380), (380, 412, 413, 381), (381, 413, 414, 382), (382, 414, 415, 383), (383, 415, 384, 352), (384, 416, 417, 385), (385, 417, 418, 386), (386, 418, 419, 387), (387, 419, 420, 388), (388, 420, 421, 389), (389, 421, 422, 390), (390, 422, 423, 391), (391, 423, 424, 392), (392, 424, 425, 393), (393, 425, 426, 394), (394, 426, 427, 395), (395, 427, 428, 396), (396, 428, 429, 397), (397, 429, 430, 398), (398, 430, 431, 399), (399, 431, 432, 400), (400, 432, 433, 401), (401, 433, 434, 402), (402, 434, 435, 403), (403, 435, 436, 404), (404, 436, 437, 405), (405, 437, 438, 406), (406, 438, 439, 407), (407, 439, 440, 408), (408, 440, 441, 409), (409, 441, 442, 410), (410, 442, 443, 411), (411, 443, 444, 412), (412, 444, 445, 413), (413, 445, 446, 414), (414, 446, 447, 415), (415, 447, 416, 384), (2, 0, 448, 449), (4, 2, 449, 450), (6, 4, 450, 451), (8, 6, 451, 452), (10, 8, 452, 453), (12, 10, 453, 454), (14, 12, 454, 455), (16, 14, 455, 456), (18, 16, 456, 457), (20, 18, 457, 458), (22, 20, 458, 459), (24, 22, 459, 460), (26, 24, 460, 461), (28, 26, 461, 462), (30, 28, 462, 463), (32, 30, 463, 464), (34, 32, 464, 465), (36, 34, 465, 466), (38, 36, 466, 467), (40, 38, 467, 468), (42, 40, 468, 469), (44, 42, 469, 470), (46, 44, 470, 471), (48, 46, 471, 472), (50, 48, 472, 473), (52, 50, 473, 474), (54, 52, 474, 475), (56, 54, 475, 476), (58, 56, 476, 477), (60, 58, 477, 478), (62, 60, 478, 479), (0, 62, 479, 448), (480, 481, 482, 483, 484, 485, 486, 487, 488, 489, 490, 491, 492, 493, 494, 495, 496, 497, 498, 499, 500, 501, 502, 503, 504, 505, 506, 507, 508, 509, 510, 511), (40, 42, 501, 500), (14, 16, 488, 487), (42, 44, 502, 501), (16, 18, 489, 488), (44, 46, 503, 502), (18, 20, 490, 489), (46, 48, 504, 503), (20, 22, 491, 490), (48, 50, 505, 504), (22, 24, 492, 491), (50, 52, 506, 505), (24, 26, 493, 492), (52, 54, 507, 506), (26, 28, 494, 493), (0, 2, 481, 480), (54, 56, 508, 507), (28, 30, 495, 494), (2, 4, 482, 481), (56, 58, 509, 508), (30, 32, 496, 495), (4, 6, 483, 482), (58, 60, 510, 509), (32, 34, 497, 496), (6, 8, 484, 483), (60, 62, 511, 510), (34, 36, 498, 497), (8, 10, 485, 484), (62, 0, 480, 511), (36, 38, 499, 498), (10, 12, 486, 485), (38, 40, 500, 499), (318, 542, 543, 319), (317, 541, 542, 318), (316, 540, 541, 317), (315, 539, 540, 316), (314, 538, 539, 315), (313, 537, 538, 314), (312, 536, 537, 313), (311, 535, 536, 312), (310, 534, 535, 311), (309, 533, 534, 310), (308, 532, 533, 309), (307, 531, 532, 308), (306, 530, 531, 307), (305, 529, 530, 306), (304, 528, 529, 305), (303, 527, 528, 304), (302, 526, 527, 303), (301, 525, 526, 302), (300, 524, 525, 301), (299, 523, 524, 300), (298, 522, 523, 299), (297, 521, 522, 298), (296, 520, 521, 297), (295, 519, 520, 296), (294, 518, 519, 295), (293, 517, 518, 294), (292, 516, 517, 293), (291, 515, 516, 292), (290, 514, 515, 291), (289, 513, 514, 290), (288, 512, 513, 289), (319, 543, 512, 288), (542, 575, 544, 543), (541, 574, 575, 542), (540, 573, 574, 541), (539, 572, 573, 540), (538, 571, 572, 539), (537, 570, 571, 538), (536, 569, 570, 537), (535, 568, 569, 536), (534, 567, 568, 535), (533, 566, 567, 534), (532, 565, 566, 533), (531, 564, 565, 532), (530, 563, 564, 531), (529, 562, 563, 530), (528, 561, 562, 529), (527, 560, 561, 528), (526, 559, 560, 527), (525, 558, 559, 526), (524, 557, 558, 525), (523, 556, 557, 524), (522, 555, 556, 523), (521, 554, 555, 522), (520, 553, 554, 521), (519, 552, 553, 520), (518, 551, 552, 519), (517, 550, 551, 518), (516, 549, 550, 517), (515, 548, 549, 516), (514, 547, 548, 515), (513, 546, 547, 514), (512, 545, 546, 513), (543, 544, 545, 512)])
me_cylinder.polygons.foreach_set('use_smooth', [True] * 546)
me_cylinder.polygons.foreach_set('material_index', [3, 3, 3, 3, 3, 3, 3, 3, 3, 3, 3, 3, 3, 3, 3, 3, 3, 3, 3, 3, 3, 3, 3, 3, 3, 3, 3, 3, 3, 3, 3, 3, 3, 0, 0, 0, 0, 0, 0, 0, 0, 0, 0, 0, 0, 0, 0, 0, 0, 0, 0, 0, 0, 0, 0, 0, 0, 0, 0, 0, 0, 0, 0, 0, 0, 0, 3, 3, 3, 3, 3, 3, 3, 3, 3, 3, 3, 3, 3, 3, 3, 3, 3, 3, 3, 3, 3, 3, 3, 3, 3, 3, 3, 3, 3, 3, 3, 3, 3, 3, 3, 3, 3, 3, 3, 3, 3, 3, 3, 3, 3, 3, 3, 3, 3, 3, 3, 3, 3, 3, 3, 3, 3, 3, 3, 3, 3, 3, 3, 3, 3, 3, 3, 3, 3, 3, 3, 3, 3, 3, 3, 3, 3, 3, 3, 3, 3, 3, 3, 3, 3, 3, 3, 3, 3, 3, 3, 3, 3, 3, 3, 3, 3, 3, 3, 3, 3, 3, 3, 3, 3, 3, 3, 3, 3, 3, 3, 3, 3, 3, 3, 3, 3, 3, 3, 3, 3, 3, 3, 3, 3, 3, 3, 3, 3, 3, 3, 3, 3, 3, 3, 3, 3, 3, 3, 3, 3, 3, 3, 3, 3, 3, 3, 3, 3, 3, 3, 3, 3, 3, 3, 3, 3, 3, 3, 3, 3, 3, 3, 3, 3, 3, 3, 3, 3, 3, 3, 3, 3, 3, 3, 3, 3, 3, 3, 3, 3, 3, 3, 3, 3, 3, 3, 3, 3, 3, 3, 3, 0, 0, 0, 0, 0, 0, 0, 0, 0, 0, 0, 0, 0, 0, 0, 0, 0, 0, 0, 0, 0, 0, 0, 0, 0, 0, 0, 0, 0, 0, 0, 0, 0, 0, 0, 0, 0, 0, 0, 0, 0, 0, 0, 0, 0, 0, 0, 0, 0, 0, 0, 0, 0, 0, 0, 0, 0, 0, 0, 0, 0, 0, 0, 0, 1, 1, 1, 1, 1, 1, 1, 1, 1, 1, 1, 1, 1, 1, 1, 1, 1, 1, 1, 1, 1, 1, 1, 1, 1, 1, 1, 1, 1, 1, 1, 1, 0, 0, 0, 0, 0, 0, 0, 0, 0, 0, 0, 0, 0, 0, 0, 0, 0, 0, 0, 0, 0, 0, 0, 0, 0, 0, 0, 0, 0, 0, 0, 0, 2, 2, 2, 2, 2, 2, 2, 2, 2, 2, 2, 2, 2, 2, 2, 2, 2, 2, 2, 2, 2, 2, 2, 2, 2, 2, 2, 2, 2, 2, 2, 2, 0, 0, 0, 0, 0, 0, 0, 0, 0, 0, 0, 0, 0, 0, 0, 0, 0, 0, 0, 0, 0, 0, 0, 0, 0, 0, 0, 0, 0, 0, 0, 0, 0, 0, 0, 0, 0, 0, 0, 0, 0, 0, 0, 0, 0, 0, 0, 0, 0, 0, 0, 0, 0, 0, 0, 0, 0, 0, 0, 0, 0, 0, 0, 0, 0, 0, 0, 0, 0, 0, 0, 0, 0, 0, 0, 0, 0, 0, 0, 0, 0, 0, 0, 0, 0, 0, 0, 0, 0, 0, 0, 0, 0, 0, 0, 0, 2, 2, 2, 2, 2, 2, 2, 2, 2, 2, 2, 2, 2, 2, 2, 2, 2, 2, 2, 2, 2, 2, 2, 2, 2, 2, 2, 2, 2, 2, 2, 2])
_uv = me_cylinder.uv_layers.new(name='UVMap')
_uv.uv.foreach_set('vector', [1.0, 0.9887, 1.0, 1.0, 0.9688, 1.0, 0.9688, 0.9887, 0.9688, 0.9887, 0.9688, 1.0, 0.9375, 1.0, 0.9375, 0.9887, 0.9375, 0.9887, 0.9375, 1.0, 0.9062, 1.0, 0.9062, 0.9887, 0.9062, 0.9887, 0.9062, 1.0, 0.875, 1.0, 0.875, 0.9887, 0.875, 0.9887, 0.875, 1.0, 0.8438, 1.0, 0.8438, 0.9887, 0.8438, 0.9887, 0.8438, 1.0, 0.8125, 1.0, 0.8125, 0.9887, 0.8125, 0.9887, 0.8125, 1.0, 0.7812, 1.0, 0.7812, 0.9887, 0.7812, 0.9887, 0.7812, 1.0, 0.75, 1.0, 0.75, 0.9887, 0.75, 0.9887, 0.75, 1.0, 0.7188, 1.0, 0.7188, 0.9887, 0.7188, 0.9887, 0.7188, 1.0, 0.6875, 1.0, 0.6875, 0.9887, 0.6875, 0.9887, 0.6875, 1.0, 0.6562, 1.0, 0.6562, 0.9887, 0.6562, 0.9887, 0.6562, 1.0, 0.625, 1.0, 0.625, 0.9887, 0.625, 0.9887, 0.625, 1.0, 0.5938, 1.0, 0.5938, 0.9887, 0.5938, 0.9887, 0.5938, 1.0, 0.5625, 1.0, 0.5625, 0.9887, 0.5625, 0.9887, 0.5625, 1.0, 0.5312, 1.0, 0.5312, 0.9887, 0.5312, 0.9887, 0.5312, 1.0, 0.5, 1.0, 0.5, 0.9887, 0.5, 0.9887, 0.5, 1.0, 0.4688, 1.0, 0.4688, 0.9887, 0.4688, 0.9887, 0.4688, 1.0, 0.4375, 1.0, 0.4375, 0.9887, 0.4375, 0.9887, 0.4375, 1.0, 0.4062, 1.0, 0.4062, 0.9887, 0.4062, 0.9887, 0.4062, 1.0, 0.375, 1.0, 0.375, 0.9887, 0.375, 0.9887, 0.375, 1.0, 0.3438, 1.0, 0.3438, 0.9887, 0.3438, 0.9887, 0.3438, 1.0, 0.3125, 1.0, 0.3125, 0.9887, 0.3125, 0.9887, 0.3125, 1.0, 0.2812, 1.0, 0.2812, 0.9887, 0.2812, 0.9887, 0.2812, 1.0, 0.25, 1.0, 0.25, 0.9887, 0.25, 0.9887, 0.25, 1.0, 0.2188, 1.0, 0.2188, 0.9887, 0.2188, 0.9887, 0.2188, 1.0, 0.1875, 1.0, 0.1875, 0.9887, 0.1875, 0.9887, 0.1875, 1.0, 0.1562, 1.0, 0.1562, 0.9887, 0.1562, 0.9887, 0.1562, 1.0, 0.125, 1.0, 0.125, 0.9887, 0.125, 0.9887, 0.125, 1.0, 0.09375, 1.0, 0.09375, 0.9887, 0.09375, 0.9887, 0.09375, 1.0, 0.0625, 1.0, 0.0625, 0.9887, 0.2968, 0.4854, 0.25, 0.49, 0.2032, 0.4854, 0.1582, 0.4717, 0.1167, 0.4496, 0.08029, 0.4197, 0.05045, 0.3833, 0.02827, 0.3418, 0.01461, 0.2968, 0.01, 0.25, 0.01461, 0.2032, 0.02827, 0.1582, 0.05045, 0.1167, 0.08029, 0.08029, 0.1167, 0.05045, 0.1582, 0.02827, 0.2032, 0.01461, 0.25, 0.01, 0.2968, 0.01461, 0.3418, 0.02827, 0.3833, 0.05045, 0.4197, 0.08029, 0.4496, 0.1167, 0.4717, 0.1582, 0.4854, 0.2032, 0.49, 0.25, 0.4854, 0.2968, 0.4717, 0.3418, 0.4496, 0.3833, 0.4197, 0.4197, 0.3833, 0.4496, 0.3418, 0.4717, 0.0625, 0.9887, 0.0625, 1.0, 0.03125, 1.0, 0.03125, 0.9887, 0.03125, 0.9887, 0.03125, 1.0, 0.0, 1.0, 0.0, 0.9887, 0.9219, 0.3212, 0.9325, 0.2863, 0.9325, 0.2863, 0.9219, 0.3212, 0.03125, 0.8379, 0.03125, 0.955, 0.0, 0.955, 0.0, 0.8379, 0.0625, 0.8379, 0.0625, 0.955, 0.03125, 0.955, 0.03125, 0.8379, 0.09375, 0.8379, 0.09375, 0.955, 0.0625, 0.955, 0.0625, 0.8379, 0.125, 0.8379, 0.125, 0.955, 0.09375, 0.955, 0.09375, 0.8379, 0.1562, 0.8379, 0.1562, 0.955, 0.125, 0.955, 0.125, 0.8379, 0.1875, 0.8379, 0.1875, 0.955, 0.1562, 0.955, 0.1562, 0.8379, 0.2188, 0.8379, 0.2188, 0.955, 0.1875, 0.955, 0.1875, 0.8379, 0.25, 0.8379, 0.25, 0.955, 0.2188, 0.955, 0.2188, 0.8379, 0.2812, 0.8379, 0.2812, 0.955, 0.25, 0.955, 0.25, 0.8379, 0.3125, 0.8379, 0.3125, 0.955, 0.2812, 0.955, 0.2812, 0.8379, 0.3438, 0.8379, 0.3438, 0.955, 0.3125, 0.955, 0.3125, 0.8379, 0.375, 0.8379, 0.375, 0.955, 0.3438, 0.955, 0.3438, 0.8379, 0.4063, 0.8379, 0.4062, 0.955, 0.375, 0.955, 0.375, 0.8379, 0.4375, 0.8379, 0.4375, 0.955, 0.4062, 0.955, 0.4063, 0.8379, 0.4688, 0.8379, 0.4688, 0.955, 0.4375, 0.955, 0.4375, 0.8379, 0.5, 0.8379, 0.5, 0.955, 0.4688, 0.955, 0.4688, 0.8379, 0.5312, 0.8379, 0.5312, 0.955, 0.5, 0.955, 0.5, 0.8379, 0.5625, 0.8379, 0.5625, 0.955, 0.5312, 0.955, 0.5312, 0.8379, 0.5938, 0.8379, 0.5938, 0.955, 0.5625, 0.955, 0.5625, 0.8379, 0.625, 0.8379, 0.625, 0.955, 0.5938, 0.955, 0.5938, 0.8379, 0.6562, 0.8379, 0.6562, 0.955, 0.625, 0.955, 0.625, 0.8379, 0.6875, 0.8379, 0.6875, 0.955, 0.6562, 0.955, 0.6562, 0.8379, 0.7188, 0.8379, 0.7188, 0.955, 0.6875, 0.955, 0.6875, 0.8379, 0.75, 0.8379, 0.75, 0.955, 0.7188, 0.955, 0.7188, 0.8379, 0.7813, 0.8379, 0.7812, 0.955, 0.75, 0.955, 0.75, 0.8379, 0.8125, 0.8379, 0.8125, 0.955, 0.7812, 0.955, 0.7813, 0.8379, 0.8438, 0.8379, 0.8438, 0.955, 0.8125, 0.955, 0.8125, 0.8379, 0.875, 0.8379, 0.875, 0.955, 0.8438, 0.955, 0.8438, 0.8379, 0.9062, 0.8379, 0.9062, 0.955, 0.875, 0.955, 0.875, 0.8379, 0.9375, 0.8379, 0.9375, 0.955, 0.9062, 0.955, 0.9062, 0.8379, 0.9688, 0.8379, 0.9688, 0.955, 0.9375, 0.955, 0.9375, 0.8379, 1.0, 0.8379, 1.0, 0.955, 0.9688, 0.955, 0.9688, 0.8379, 0.03125, 0.9719, 0.03125, 0.9775, 0.0, 0.9775, 0.0, 0.9719, 0.0625, 0.9719, 0.0625, 0.9775, 0.03125, 0.9775, 0.03125, 0.9719, 0.09375, 0.9719, 0.09375, 0.9775, 0.0625, 0.9775, 0.0625, 0.9719, 0.125, 0.9719, 0.125, 0.9775, 0.09375, 0.9775, 0.09375, 0.9719, 0.1562, 0.9719, 0.1562, 0.9775, 0.125, 0.9775, 0.125, 0.9719, 0.1875, 0.9719, 0.1875, 0.9775, 0.1562, 0.9775, 0.1562, 0.9719, 0.2188, 0.9719, 0.2188, 0.9775, 0.1875, 0.9775, 0.1875, 0.9719, 0.25, 0.9719, 0.25, 0.9775, 0.2188, 0.9775, 0.2188, 0.9719, 0.2812, 0.9719, 0.2812, 0.9775, 0.25, 0.9775, 0.25, 0.9719, 0.3125, 0.9719, 0.3125, 0.9775, 0.2812, 0.9775, 0.2812, 0.9719, 0.3438, 0.9719, 0.3438, 0.9775, 0.3125, 0.9775, 0.3125, 0.9719, 0.375, 0.9719, 0.375, 0.9775, 0.3438, 0.9775, 0.3438, 0.9719, 0.4062, 0.9719, 0.4062, 0.9775, 0.375, 0.9775, 0.375, 0.9719, 0.4375, 0.9719, 0.4375, 0.9775, 0.4062, 0.9775, 0.4062, 0.9719, 0.4688, 0.9719, 0.4688, 0.9775, 0.4375, 0.9775, 0.4375, 0.9719, 0.5, 0.9719, 0.5, 0.9775, 0.4688, 0.9775, 0.4688, 0.9719, 0.5312, 0.9719, 0.5312, 0.9775, 0.5, 0.9775, 0.5, 0.9719, 0.5625, 0.9719, 0.5625, 0.9775, 0.5312, 0.9775, 0.5312, 0.9719, 0.5938, 0.9719, 0.5938, 0.9775, 0.5625, 0.9775, 0.5625, 0.9719, 0.625, 0.9719, 0.625, 0.9775, 0.5938, 0.9775, 0.5938, 0.9719, 0.6562, 0.9719, 0.6562, 0.9775, 0.625, 0.9775, 0.625, 0.9719, 0.6875, 0.9719, 0.6875, 0.9775, 0.6562, 0.9775, 0.6562, 0.9719, 0.7188, 0.9719, 0.7188, 0.9775, 0.6875, 0.9775, 0.6875, 0.9719, 0.75, 0.9719, 0.75, 0.9775, 0.7188, 0.9775, 0.7188, 0.9719, 0.7812, 0.9719, 0.7812, 0.9775, 0.75, 0.9775, 0.75, 0.9719, 0.8125, 0.9719, 0.8125, 0.9775, 0.7812, 0.9775, 0.7812, 0.9719, 0.8438, 0.9719, 0.8438, 0.9775, 0.8125, 0.9775, 0.8125, 0.9719, 0.875, 0.9719, 0.875, 0.9775, 0.8438, 0.9775, 0.8438, 0.9719, 0.9062, 0.9719, 0.9062, 0.9775, 0.875, 0.9775, 0.875, 0.9719, 0.9375, 0.9719, 0.9375, 0.9775, 0.9062, 0.9775, 0.9062, 0.9719, 0.9688, 0.9719, 0.9688, 0.9775, 0.9375, 0.9775, 0.9375, 0.9719, 1.0, 0.9719, 1.0, 0.9775, 0.9688, 0.9775, 0.9688, 0.9719, 0.03125, 0.9831, 0.03125, 0.9887, 0.0, 0.9887, 0.0, 0.9831, 0.0625, 0.9831, 0.0625, 0.9887, 0.03125, 0.9887, 0.03125, 0.9831, 0.09375, 0.9831, 0.09375, 0.9887, 0.0625, 0.9887, 0.0625, 0.9831, 0.125, 0.9831, 0.125, 0.9887, 0.09375, 0.9887, 0.09375, 0.9831, 0.1562, 0.9831, 0.1562, 0.9887, 0.125, 0.9887, 0.125, 0.9831, 0.1875, 0.9831, 0.1875, 0.9887, 0.1562, 0.9887, 0.1562, 0.9831, 0.2188, 0.9831, 0.2188, 0.9887, 0.1875, 0.9887, 0.1875, 0.9831, 0.25, 0.9831, 0.25, 0.9887, 0.2188, 0.9887, 0.2188, 0.9831, 0.2812, 0.9831, 0.2812, 0.9887, 0.25, 0.9887, 0.25, 0.9831, 0.3125, 0.9831, 0.3125, 0.9887, 0.2812, 0.9887, 0.2812, 0.9831, 0.3438, 0.9831, 0.3438, 0.9887, 0.3125, 0.9887, 0.3125, 0.9831, 0.375, 0.9831, 0.375, 0.9887, 0.3438, 0.9887, 0.3438, 0.9831, 0.4062, 0.9831, 0.4062, 0.9887, 0.375, 0.9887, 0.375, 0.9831, 0.4375, 0.9831, 0.4375, 0.9887, 0.4062, 0.9887, 0.4062, 0.9831, 0.4688, 0.9831, 0.4688, 0.9887, 0.4375, 0.9887, 0.4375, 0.9831, 0.5, 0.9831, 0.5, 0.9887, 0.4688, 0.9887, 0.4688, 0.9831, 0.5312, 0.9831, 0.5312, 0.9887, 0.5, 0.9887, 0.5, 0.9831, 0.5625, 0.9831, 0.5625, 0.9887, 0.5312, 0.9887, 0.5312, 0.9831, 0.5938, 0.9831, 0.5938, 0.9887, 0.5625, 0.9887, 0.5625, 0.9831, 0.625, 0.9831, 0.625, 0.9887, 0.5938, 0.9887, 0.5938, 0.9831, 0.6562, 0.9831, 0.6562, 0.9887, 0.625, 0.9887, 0.625, 0.9831, 0.6875, 0.9831, 0.6875, 0.9887, 0.6562, 0.9887, 0.6562, 0.9831, 0.7188, 0.9831, 0.7188, 0.9887, 0.6875, 0.9887, 0.6875, 0.9831, 0.75, 0.9831, 0.75, 0.9887, 0.7188, 0.9887, 0.7188, 0.9831, 0.7812, 0.9831, 0.7812, 0.9887, 0.75, 0.9887, 0.75, 0.9831, 0.8125, 0.9831, 0.8125, 0.9887, 0.7812, 0.9887, 0.7812, 0.9831, 0.8438, 0.9831, 0.8438, 0.9887, 0.8125, 0.9887, 0.8125, 0.9831, 0.875, 0.9831, 0.875, 0.9887, 0.8438, 0.9887, 0.8438, 0.9831, 0.9062, 0.9831, 0.9062, 0.9887, 0.875, 0.9887, 0.875, 0.9831, 0.9375, 0.9831, 0.9375, 0.9887, 0.9062, 0.9887, 0.9062, 0.9831, 0.9688, 0.9831, 0.9688, 0.9887, 0.9375, 0.9887, 0.9375, 0.9831, 1.0, 0.9831, 1.0, 0.9887, 0.9688, 0.9887, 0.9688, 0.9831, 1.0, 0.9606, 1.0, 0.9662, 0.9688, 0.9662, 0.9688, 0.9606, 0.9688, 0.9606, 0.9688, 0.9662, 0.9375, 0.9662, 0.9375, 0.9606, 0.9375, 0.9606, 0.9375, 0.9662, 0.9062, 0.9662, 0.9062, 0.9606, 0.9062, 0.9606, 0.9062, 0.9662, 0.875, 0.9662, 0.875, 0.9606, 0.875, 0.9606, 0.875, 0.9662, 0.8438, 0.9662, 0.8438, 0.9606, 0.8438, 0.9606, 0.8438, 0.9662, 0.8125, 0.9662, 0.8125, 0.9606, 0.8125, 0.9606, 0.8125, 0.9662, 0.7812, 0.9662, 0.7812, 0.9606, 0.7812, 0.9606, 0.7812, 0.9662, 0.75, 0.9662, 0.75, 0.9606, 0.75, 0.9606, 0.75, 0.9662, 0.7188, 0.9662, 0.7188, 0.9606, 0.7188, 0.9606, 0.7188, 0.9662, 0.6875, 0.9662, 0.6875, 0.9606, 0.6875, 0.9606, 0.6875, 0.9662, 0.6562, 0.9662, 0.6562, 0.9606, 0.6562, 0.9606, 0.6562, 0.9662, 0.625, 0.9662, 0.625, 0.9606, 0.625, 0.9606, 0.625, 0.9662, 0.5938, 0.9662, 0.5938, 0.9606, 0.5938, 0.9606, 0.5938, 0.9662, 0.5625, 0.9662, 0.5625, 0.9606, 0.5625, 0.9606, 0.5625, 0.9662, 0.5312, 0.9662, 0.5312, 0.9606, 0.5312, 0.9606, 0.5312, 0.9662, 0.5, 0.9662, 0.5, 0.9606, 0.5, 0.9606, 0.5, 0.9662, 0.4688, 0.9662, 0.4688, 0.9606, 0.4688, 0.9606, 0.4688, 0.9662, 0.4375, 0.9662, 0.4375, 0.9606, 0.4375, 0.9606, 0.4375, 0.9662, 0.4062, 0.9662, 0.4062, 0.9606, 0.4062, 0.9606, 0.4062, 0.9662, 0.375, 0.9662, 0.375, 0.9606, 0.375, 0.9606, 0.375, 0.9662, 0.3438, 0.9662, 0.3438, 0.9606, 0.3438, 0.9606, 0.3438, 0.9662, 0.3125, 0.9662, 0.3125, 0.9606, 0.3125, 0.9606, 0.3125, 0.9662, 0.2812, 0.9662, 0.2812, 0.9606, 0.2812, 0.9606, 0.2812, 0.9662, 0.25, 0.9662, 0.25, 0.9606, 0.25, 0.9606, 0.25, 0.9662, 0.2188, 0.9662, 0.2188, 0.9606, 0.2188, 0.9606, 0.2188, 0.9662, 0.1875, 0.9662, 0.1875, 0.9606, 0.1875, 0.9606, 0.1875, 0.9662, 0.1562, 0.9662, 0.1562, 0.9606, 0.1562, 0.9606, 0.1562, 0.9662, 0.125, 0.9662, 0.125, 0.9606, 0.125, 0.9606, 0.125, 0.9662, 0.09375, 0.9662, 0.09375, 0.9606, 0.09375, 0.9606, 0.09375, 0.9662, 0.0625, 0.9662, 0.0625, 0.9606, 0.0625, 0.9606, 0.0625, 0.9662, 0.03125, 0.9662, 0.03125, 0.9606, 0.03125, 0.9606, 0.03125, 0.9662, 0.0, 0.9662, 0.0, 0.9606, 0.03125, 0.955, 0.03125, 0.9606, 0.0, 0.9606, 0.0, 0.955, 0.0625, 0.955, 0.0625, 0.9606, 0.03125, 0.9606, 0.03125, 0.955, 0.09375, 0.955, 0.09375, 0.9606, 0.0625, 0.9606, 0.0625, 0.955, 0.125, 0.955, 0.125, 0.9606, 0.09375, 0.9606, 0.09375, 0.955, 0.1562, 0.955, 0.1562, 0.9606, 0.125, 0.9606, 0.125, 0.955, 0.1875, 0.955, 0.1875, 0.9606, 0.1562, 0.9606, 0.1562, 0.955, 0.2188, 0.955, 0.2188, 0.9606, 0.1875, 0.9606, 0.1875, 0.955, 0.25, 0.955, 0.25, 0.9606, 0.2188, 0.9606, 0.2188, 0.955, 0.2812, 0.955, 0.2812, 0.9606, 0.25, 0.9606, 0.25, 0.955, 0.3125, 0.955, 0.3125, 0.9606, 0.2812, 0.9606, 0.2812, 0.955, 0.3438, 0.955, 0.3438, 0.9606, 0.3125, 0.9606, 0.3125, 0.955, 0.375, 0.955, 0.375, 0.9606, 0.3438, 0.9606, 0.3438, 0.955, 0.4062, 0.955, 0.4062, 0.9606, 0.375, 0.9606, 0.375, 0.955, 0.4375, 0.955, 0.4375, 0.9606, 0.4062, 0.9606, 0.4062, 0.955, 0.4688, 0.955, 0.4688, 0.9606, 0.4375, 0.9606, 0.4375, 0.955, 0.5, 0.955, 0.5, 0.9606, 0.4688, 0.9606, 0.4688, 0.955, 0.5312, 0.955, 0.5312, 0.9606, 0.5, 0.9606, 0.5, 0.955, 0.5625, 0.955, 0.5625, 0.9606, 0.5312, 0.9606, 0.5312, 0.955, 0.5938, 0.955, 0.5938, 0.9606, 0.5625, 0.9606, 0.5625, 0.955, 0.625, 0.955, 0.625, 0.9606, 0.5938, 0.9606, 0.5938, 0.955, 0.6562, 0.955, 0.6562, 0.9606, 0.625, 0.9606, 0.625, 0.955, 0.6875, 0.955, 0.6875, 0.9606, 0.6562, 0.9606, 0.6562, 0.955, 0.7188, 0.955, 0.7188, 0.9606, 0.6875, 0.9606, 0.6875, 0.955, 0.75, 0.955, 0.75, 0.9606, 0.7188, 0.9606, 0.7188, 0.955, 0.7812, 0.955, 0.7812, 0.9606, 0.75, 0.9606, 0.75, 0.955, 0.8125, 0.955, 0.8125, 0.9606, 0.7812, 0.9606, 0.7812, 0.955, 0.8438, 0.955, 0.8438, 0.9606, 0.8125, 0.9606, 0.8125, 0.955, 0.875, 0.955, 0.875, 0.9606, 0.8438, 0.9606, 0.8438, 0.955, 0.9062, 0.955, 0.9062, 0.9606, 0.875, 0.9606, 0.875, 0.955, 0.9375, 0.955, 0.9375, 0.9606, 0.9062, 0.9606, 0.9062, 0.955, 0.9688, 0.955, 0.9688, 0.9606, 0.9375, 0.9606, 0.9375, 0.955, 1.0, 0.955, 1.0, 0.9606, 0.9688, 0.9606, 0.9688, 0.955, 1.0, 0.9662, 1.0, 0.9719, 0.9688, 0.9719, 0.9688, 0.9662, 0.9688, 0.9662, 0.9688, 0.9719, 0.9375, 0.9719, 0.9375, 0.9662, 0.9375, 0.9662, 0.9375, 0.9719, 0.9062, 0.9719, 0.9062, 0.9662, 0.9062, 0.9662, 0.9062, 0.9719, 0.875, 0.9719, 0.875, 0.9662, 0.875, 0.9662, 0.875, 0.9719, 0.8438, 0.9719, 0.8438, 0.9662, 0.8438, 0.9662, 0.8438, 0.9719, 0.8125, 0.9719, 0.8125, 0.9662, 0.8125, 0.9662, 0.8125, 0.9719, 0.7812, 0.9719, 0.7812, 0.9662, 0.7812, 0.9662, 0.7812, 0.9719, 0.75, 0.9719, 0.75, 0.9662, 0.75, 0.9662, 0.75, 0.9719, 0.7188, 0.9719, 0.7188, 0.9662, 0.7188, 0.9662, 0.7188, 0.9719, 0.6875, 0.9719, 0.6875, 0.9662, 0.6875, 0.9662, 0.6875, 0.9719, 0.6562, 0.9719, 0.6562, 0.9662, 0.6562, 0.9662, 0.6562, 0.9719, 0.625, 0.9719, 0.625, 0.9662, 0.625, 0.9662, 0.625, 0.9719, 0.5938, 0.9719, 0.5938, 0.9662, 0.5938, 0.9662, 0.5938, 0.9719, 0.5625, 0.9719, 0.5625, 0.9662, 0.5625, 0.9662, 0.5625, 0.9719, 0.5312, 0.9719, 0.5312, 0.9662, 0.5312, 0.9662, 0.5312, 0.9719, 0.5, 0.9719, 0.5, 0.9662, 0.5, 0.9662, 0.5, 0.9719, 0.4688, 0.9719, 0.4688, 0.9662, 0.4688, 0.9662, 0.4688, 0.9719, 0.4375, 0.9719, 0.4375, 0.9662, 0.4375, 0.9662, 0.4375, 0.9719, 0.4062, 0.9719, 0.4062, 0.9662, 0.4062, 0.9662, 0.4062, 0.9719, 0.375, 0.9719, 0.375, 0.9662, 0.375, 0.9662, 0.375, 0.9719, 0.3438, 0.9719, 0.3438, 0.9662, 0.3438, 0.9662, 0.3438, 0.9719, 0.3125, 0.9719, 0.3125, 0.9662, 0.3125, 0.9662, 0.3125, 0.9719, 0.2812, 0.9719, 0.2812, 0.9662, 0.2812, 0.9662, 0.2812, 0.9719, 0.25, 0.9719, 0.25, 0.9662, 0.25, 0.9662, 0.25, 0.9719, 0.2188, 0.9719, 0.2188, 0.9662, 0.2188, 0.9662, 0.2188, 0.9719, 0.1875, 0.9719, 0.1875, 0.9662, 0.1875, 0.9662, 0.1875, 0.9719, 0.1562, 0.9719, 0.1562, 0.9662, 0.1562, 0.9662, 0.1562, 0.9719, 0.125, 0.9719, 0.125, 0.9662, 0.125, 0.9662, 0.125, 0.9719, 0.09375, 0.9719, 0.09375, 0.9662, 0.09375, 0.9662, 0.09375, 0.9719, 0.0625, 0.9719, 0.0625, 0.9662, 0.0625, 0.9662, 0.0625, 0.9719, 0.03125, 0.9719, 0.03125, 0.9662, 0.03125, 0.9662, 0.03125, 0.9719, 0.0, 0.9719, 0.0, 0.9662, 1.0, 0.9775, 1.0, 0.9831, 0.9688, 0.9831, 0.9688, 0.9775, 0.9688, 0.9775, 0.9688, 0.9831, 0.9375, 0.9831, 0.9375, 0.9775, 0.9375, 0.9775, 0.9375, 0.9831, 0.9062, 0.9831, 0.9062, 0.9775, 0.9062, 0.9775, 0.9062, 0.9831, 0.875, 0.9831, 0.875, 0.9775, 0.875, 0.9775, 0.875, 0.9831, 0.8438, 0.9831, 0.8438, 0.9775, 0.8438, 0.9775, 0.8438, 0.9831, 0.8125, 0.9831, 0.8125, 0.9775, 0.8125, 0.9775, 0.8125, 0.9831, 0.7812, 0.9831, 0.7812, 0.9775, 0.7812, 0.9775, 0.7812, 0.9831, 0.75, 0.9831, 0.75, 0.9775, 0.75, 0.9775, 0.75, 0.9831, 0.7188, 0.9831, 0.7188, 0.9775, 0.7188, 0.9775, 0.7188, 0.9831, 0.6875, 0.9831, 0.6875, 0.9775, 0.6875, 0.9775, 0.6875, 0.9831, 0.6562, 0.9831, 0.6562, 0.9775, 0.6562, 0.9775, 0.6562, 0.9831, 0.625, 0.9831, 0.625, 0.9775, 0.625, 0.9775, 0.625, 0.9831, 0.5938, 0.9831, 0.5938, 0.9775, 0.5938, 0.9775, 0.5938, 0.9831, 0.5625, 0.9831, 0.5625, 0.9775, 0.5625, 0.9775, 0.5625, 0.9831, 0.5312, 0.9831, 0.5312, 0.9775, 0.5312, 0.9775, 0.5312, 0.9831, 0.5, 0.9831, 0.5, 0.9775, 0.5, 0.9775, 0.5, 0.9831, 0.4688, 0.9831, 0.4688, 0.9775, 0.4688, 0.9775, 0.4688, 0.9831, 0.4375, 0.9831, 0.4375, 0.9775, 0.4375, 0.9775, 0.4375, 0.9831, 0.4062, 0.9831, 0.4062, 0.9775, 0.4062, 0.9775, 0.4062, 0.9831, 0.375, 0.9831, 0.375, 0.9775, 0.375, 0.9775, 0.375, 0.9831, 0.3438, 0.9831, 0.3438, 0.9775, 0.3438, 0.9775, 0.3438, 0.9831, 0.3125, 0.9831, 0.3125, 0.9775, 0.3125, 0.9775, 0.3125, 0.9831, 0.2812, 0.9831, 0.2812, 0.9775, 0.2812, 0.9775, 0.2812, 0.9831, 0.25, 0.9831, 0.25, 0.9775, 0.25, 0.9775, 0.25, 0.9831, 0.2188, 0.9831, 0.2188, 0.9775, 0.2188, 0.9775, 0.2188, 0.9831, 0.1875, 0.9831, 0.1875, 0.9775, 0.1875, 0.9775, 0.1875, 0.9831, 0.1562, 0.9831, 0.1562, 0.9775, 0.1562, 0.9775, 0.1562, 0.9831, 0.125, 0.9831, 0.125, 0.9775, 0.125, 0.9775, 0.125, 0.9831, 0.09375, 0.9831, 0.09375, 0.9775, 0.09375, 0.9775, 0.09375, 0.9831, 0.0625, 0.9831, 0.0625, 0.9775, 0.0625, 0.9775, 0.0625, 0.9831, 0.03125, 0.9831, 0.03125, 0.9775, 0.03125, 0.9775, 0.03125, 0.9831, 0.0, 0.9831, 0.0, 0.9775, 1.0, 0.5, 1.0, 0.5288, 0.9688, 0.5288, 0.9688, 0.5, 0.9688, 0.5, 0.9688, 0.5288, 0.9375, 0.5288, 0.9375, 0.5, 0.9375, 0.5, 0.9375, 0.5288, 0.9062, 0.5288, 0.9062, 0.5, 0.9062, 0.5, 0.9062, 0.5288, 0.875, 0.5288, 0.875, 0.5, 0.875, 0.5, 0.875, 0.5288, 0.8438, 0.5288, 0.8438, 0.5, 0.8438, 0.5, 0.8438, 0.5288, 0.8125, 0.5288, 0.8125, 0.5, 0.8125, 0.5, 0.8125, 0.5288, 0.7812, 0.5288, 0.7812, 0.5, 0.7812, 0.5, 0.7812, 0.5288, 0.75, 0.5288, 0.75, 0.5, 0.75, 0.5, 0.75, 0.5288, 0.7188, 0.5288, 0.7188, 0.5, 0.7188, 0.5, 0.7188, 0.5288, 0.6875, 0.5288, 0.6875, 0.5, 0.6875, 0.5, 0.6875, 0.5288, 0.6562, 0.5288, 0.6562, 0.5, 0.6562, 0.5, 0.6562, 0.5288, 0.625, 0.5288, 0.625, 0.5, 0.625, 0.5, 0.625, 0.5288, 0.5938, 0.5288, 0.5938, 0.5, 0.5938, 0.5, 0.5938, 0.5288, 0.5625, 0.5288, 0.5625, 0.5, 0.5625, 0.5, 0.5625, 0.5288, 0.5312, 0.5288, 0.5312, 0.5, 0.5312, 0.5, 0.5312, 0.5288, 0.5, 0.5288, 0.5, 0.5, 0.5, 0.5, 0.5, 0.5288, 0.4688, 0.5288, 0.4688, 0.5, 0.4688, 0.5, 0.4688, 0.5288, 0.4375, 0.5288, 0.4375, 0.5, 0.4375, 0.5, 0.4375, 0.5288, 0.4063, 0.5288, 0.4062, 0.5, 0.4062, 0.5, 0.4063, 0.5288, 0.375, 0.5288, 0.375, 0.5, 0.375, 0.5, 0.375, 0.5288, 0.3438, 0.5288, 0.3438, 0.5, 0.3438, 0.5, 0.3438, 0.5288, 0.3125, 0.5288, 0.3125, 0.5, 0.3125, 0.5, 0.3125, 0.5288, 0.2812, 0.5288, 0.2812, 0.5, 0.2812, 0.5, 0.2812, 0.5288, 0.25, 0.5288, 0.25, 0.5, 0.25, 0.5, 0.25, 0.5288, 0.2188, 0.5288, 0.2188, 0.5, 0.2188, 0.5, 0.2188, 0.5288, 0.1875, 0.5288, 0.1875, 0.5, 0.1875, 0.5, 0.1875, 0.5288, 0.1562, 0.5288, 0.1562, 0.5, 0.1562, 0.5, 0.1562, 0.5288, 0.125, 0.5288, 0.125, 0.5, 0.125, 0.5, 0.125, 0.5288, 0.09375, 0.5288, 0.09375, 0.5, 0.09375, 0.5, 0.09375, 0.5288, 0.0625, 0.5288, 0.0625, 0.5, 0.0625, 0.5, 0.0625, 0.5288, 0.03125, 0.5288, 0.03125, 0.5, 0.03125, 0.5, 0.03125, 0.5288, 0.0, 0.5288, 0.0, 0.5, 1.0, 0.5539, 1.0, 0.7725, 0.9688, 0.7725, 0.9688, 0.5539, 0.9688, 0.5539, 0.9688, 0.7725, 0.9375, 0.7725, 0.9375, 0.5539, 0.9375, 0.5539, 0.9375, 0.7725, 0.9062, 0.7725, 0.9062, 0.5539, 0.9062, 0.5539, 0.9062, 0.7725, 0.875, 0.7725, 0.875, 0.5539, 0.875, 0.5539, 0.875, 0.7725, 0.8438, 0.7725, 0.8438, 0.5539, 0.8438, 0.5539, 0.8438, 0.7725, 0.8125, 0.7725, 0.8125, 0.5539, 0.8125, 0.5539, 0.8125, 0.7725, 0.7813, 0.7725, 0.7812, 0.5539, 0.7812, 0.5539, 0.7813, 0.7725, 0.75, 0.7725, 0.75, 0.5539, 0.75, 0.5539, 0.75, 0.7725, 0.7188, 0.7725, 0.7188, 0.5539, 0.7188, 0.5539, 0.7188, 0.7725, 0.6875, 0.7725, 0.6875, 0.5539, 0.6875, 0.5539, 0.6875, 0.7725, 0.6562, 0.7725, 0.6562, 0.5539, 0.6562, 0.5539, 0.6562, 0.7725, 0.625, 0.7725, 0.625, 0.5539, 0.625, 0.5539, 0.625, 0.7725, 0.5938, 0.7725, 0.5938, 0.5539, 0.5938, 0.5539, 0.5938, 0.7725, 0.5625, 0.7725, 0.5625, 0.5539, 0.5625, 0.5539, 0.5625, 0.7725, 0.5312, 0.7725, 0.5312, 0.5539, 0.5312, 0.5539, 0.5312, 0.7725, 0.5, 0.7725, 0.5, 0.5539, 0.5, 0.5539, 0.5, 0.7725, 0.4688, 0.7725, 0.4688, 0.5539, 0.4688, 0.5539, 0.4688, 0.7725, 0.4375, 0.7725, 0.4375, 0.5539, 0.4375, 0.5539, 0.4375, 0.7725, 0.4062, 0.7725, 0.4062, 0.5539, 0.4062, 0.5539, 0.4062, 0.7725, 0.375, 0.7725, 0.375, 0.5539, 0.375, 0.5539, 0.375, 0.7725, 0.3438, 0.7725, 0.3438, 0.5539, 0.3438, 0.5539, 0.3438, 0.7725, 0.3125, 0.7725, 0.3125, 0.5539, 0.3125, 0.5539, 0.3125, 0.7725, 0.2812, 0.7725, 0.2812, 0.5539, 0.2812, 0.5539, 0.2812, 0.7725, 0.25, 0.7725, 0.25, 0.5539, 0.25, 0.5539, 0.25, 0.7725, 0.2188, 0.7725, 0.2188, 0.5539, 0.2188, 0.5539, 0.2188, 0.7725, 0.1875, 0.7725, 0.1875, 0.5539, 0.1875, 0.5539, 0.1875, 0.7725, 0.1562, 0.7725, 0.1562, 0.5539, 0.1562, 0.5539, 0.1562, 0.7725, 0.125, 0.7725, 0.125, 0.5539, 0.125, 0.5539, 0.125, 0.7725, 0.09375, 0.7725, 0.09375, 0.5539, 0.09375, 0.5539, 0.09375, 0.7725, 0.0625, 0.7725, 0.0625, 0.5539, 0.0625, 0.5539, 0.0625, 0.7725, 0.03125, 0.7725, 0.03125, 0.5539, 0.03125, 0.5539, 0.03125, 0.7725, 0.0, 0.7725, 0.0, 0.5539, 1.0, 0.7725, 1.0, 0.7817, 0.9688, 0.7817, 0.9688, 0.7725, 0.9688, 0.7725, 0.9688, 0.7817, 0.9375, 0.7817, 0.9375, 0.7725, 0.9375, 0.7725, 0.9375, 0.7817, 0.9062, 0.7817, 0.9062, 0.7725, 0.9062, 0.7725, 0.9062, 0.7817, 0.875, 0.7817, 0.875, 0.7725, 0.875, 0.7725, 0.875, 0.7817, 0.8438, 0.7817, 0.8438, 0.7725, 0.8438, 0.7725, 0.8438, 0.7817, 0.8125, 0.7817, 0.8125, 0.7725, 0.8125, 0.7725, 0.8125, 0.7817, 0.7813, 0.7817, 0.7813, 0.7725, 0.7813, 0.7725, 0.7813, 0.7817, 0.75, 0.7817, 0.75, 0.7725, 0.75, 0.7725, 0.75, 0.7817, 0.7188, 0.7817, 0.7188, 0.7725, 0.7188, 0.7725, 0.7188, 0.7817, 0.6875, 0.7817, 0.6875, 0.7725, 0.6875, 0.7725, 0.6875, 0.7817, 0.6562, 0.7817, 0.6562, 0.7725, 0.6562, 0.7725, 0.6562, 0.7817, 0.625, 0.7817, 0.625, 0.7725, 0.625, 0.7725, 0.625, 0.7817, 0.5938, 0.7817, 0.5938, 0.7725, 0.5938, 0.7725, 0.5938, 0.7817, 0.5625, 0.7817, 0.5625, 0.7725, 0.5625, 0.7725, 0.5625, 0.7817, 0.5312, 0.7817, 0.5312, 0.7725, 0.5312, 0.7725, 0.5312, 0.7817, 0.5, 0.7817, 0.5, 0.7725, 0.5, 0.7725, 0.5, 0.7817, 0.4688, 0.7817, 0.4688, 0.7725, 0.4688, 0.7725, 0.4688, 0.7817, 0.4375, 0.7817, 0.4375, 0.7725, 0.4375, 0.7725, 0.4375, 0.7817, 0.4063, 0.7817, 0.4062, 0.7725, 0.4062, 0.7725, 0.4063, 0.7817, 0.375, 0.7817, 0.375, 0.7725, 0.375, 0.7725, 0.375, 0.7817, 0.3438, 0.7817, 0.3438, 0.7725, 0.3438, 0.7725, 0.3438, 0.7817, 0.3125, 0.7817, 0.3125, 0.7725, 0.3125, 0.7725, 0.3125, 0.7817, 0.2812, 0.7817, 0.2812, 0.7725, 0.2812, 0.7725, 0.2812, 0.7817, 0.25, 0.7817, 0.25, 0.7725, 0.25, 0.7725, 0.25, 0.7817, 0.2188, 0.7817, 0.2188, 0.7725, 0.2188, 0.7725, 0.2188, 0.7817, 0.1875, 0.7817, 0.1875, 0.7725, 0.1875, 0.7725, 0.1875, 0.7817, 0.1562, 0.7817, 0.1562, 0.7725, 0.1562, 0.7725, 0.1562, 0.7817, 0.125, 0.7817, 0.125, 0.7725, 0.125, 0.7725, 0.125, 0.7817, 0.09375, 0.7817, 0.09375, 0.7725, 0.09375, 0.7725, 0.09375, 0.7817, 0.0625, 0.7817, 0.0625, 0.7725, 0.0625, 0.7725, 0.0625, 0.7817, 0.03125, 0.7817, 0.03125, 0.7725, 0.03125, 0.7725, 0.03125, 0.7817, 0.0, 0.7817, 0.0, 0.7725, 1.0, 0.7817, 1.0, 0.8101, 0.9688, 0.8101, 0.9688, 0.7817, 0.9688, 0.7817, 0.9688, 0.8101, 0.9375, 0.8101, 0.9375, 0.7817, 0.9375, 0.7817, 0.9375, 0.8101, 0.9062, 0.8101, 0.9062, 0.7817, 0.9062, 0.7817, 0.9062, 0.8101, 0.875, 0.8101, 0.875, 0.7817, 0.875, 0.7817, 0.875, 0.8101, 0.8438, 0.8101, 0.8438, 0.7817, 0.8438, 0.7817, 0.8438, 0.8101, 0.8125, 0.8101, 0.8125, 0.7817, 0.8125, 0.7817, 0.8125, 0.8101, 0.7813, 0.8101, 0.7813, 0.7817, 0.7813, 0.7817, 0.7813, 0.8101, 0.75, 0.8101, 0.75, 0.7817, 0.75, 0.7817, 0.75, 0.8101, 0.7188, 0.8101, 0.7188, 0.7817, 0.7188, 0.7817, 0.7188, 0.8101, 0.6875, 0.8101, 0.6875, 0.7817, 0.6875, 0.7817, 0.6875, 0.8101, 0.6562, 0.8101, 0.6562, 0.7817, 0.6562, 0.7817, 0.6562, 0.8101, 0.625, 0.8101, 0.625, 0.7817, 0.625, 0.7817, 0.625, 0.8101, 0.5938, 0.8101, 0.5938, 0.7817, 0.5938, 0.7817, 0.5938, 0.8101, 0.5625, 0.8101, 0.5625, 0.7817, 0.5625, 0.7817, 0.5625, 0.8101, 0.5312, 0.8101, 0.5312, 0.7817, 0.5312, 0.7817, 0.5312, 0.8101, 0.5, 0.8101, 0.5, 0.7817, 0.5, 0.7817, 0.5, 0.8101, 0.4688, 0.8101, 0.4688, 0.7817, 0.4688, 0.7817, 0.4688, 0.8101, 0.4375, 0.8101, 0.4375, 0.7817, 0.4375, 0.7817, 0.4375, 0.8101, 0.4063, 0.8101, 0.4063, 0.7817, 0.4063, 0.7817, 0.4063, 0.8101, 0.375, 0.8101, 0.375, 0.7817, 0.375, 0.7817, 0.375, 0.8101, 0.3438, 0.8101, 0.3438, 0.7817, 0.3438, 0.7817, 0.3438, 0.8101, 0.3125, 0.8101, 0.3125, 0.7817, 0.3125, 0.7817, 0.3125, 0.8101, 0.2812, 0.8101, 0.2812, 0.7817, 0.2812, 0.7817, 0.2812, 0.8101, 0.25, 0.8101, 0.25, 0.7817, 0.25, 0.7817, 0.25, 0.8101, 0.2188, 0.8101, 0.2188, 0.7817, 0.2188, 0.7817, 0.2188, 0.8101, 0.1875, 0.8101, 0.1875, 0.7817, 0.1875, 0.7817, 0.1875, 0.8101, 0.1562, 0.8101, 0.1562, 0.7817, 0.1562, 0.7817, 0.1562, 0.8101, 0.125, 0.8101, 0.125, 0.7817, 0.125, 0.7817, 0.125, 0.8101, 0.09375, 0.8101, 0.09375, 0.7817, 0.09375, 0.7817, 0.09375, 0.8101, 0.0625, 0.8101, 0.0625, 0.7817, 0.0625, 0.7817, 0.0625, 0.8101, 0.03125, 0.8101, 0.03125, 0.7817, 0.03125, 0.7817, 0.03125, 0.8101, 0.0, 0.8101, 0.0, 0.7817, 1.0, 0.8101, 1.0, 0.8379, 0.9688, 0.8379, 0.9688, 0.8101, 0.9688, 0.8101, 0.9688, 0.8379, 0.9375, 0.8379, 0.9375, 0.8101, 0.9375, 0.8101, 0.9375, 0.8379, 0.9062, 0.8379, 0.9062, 0.8101, 0.9062, 0.8101, 0.9062, 0.8379, 0.875, 0.8379, 0.875, 0.8101, 0.875, 0.8101, 0.875, 0.8379, 0.8438, 0.8379, 0.8438, 0.8101, 0.8438, 0.8101, 0.8438, 0.8379, 0.8125, 0.8379, 0.8125, 0.8101, 0.8125, 0.8101, 0.8125, 0.8379, 0.7813, 0.8379, 0.7813, 0.8101, 0.7813, 0.8101, 0.7813, 0.8379, 0.75, 0.8379, 0.75, 0.8101, 0.75, 0.8101, 0.75, 0.8379, 0.7188, 0.8379, 0.7188, 0.8101, 0.7188, 0.8101, 0.7188, 0.8379, 0.6875, 0.8379, 0.6875, 0.8101, 0.6875, 0.8101, 0.6875, 0.8379, 0.6562, 0.8379, 0.6562, 0.8101, 0.6562, 0.8101, 0.6562, 0.8379, 0.625, 0.8379, 0.625, 0.8101, 0.625, 0.8101, 0.625, 0.8379, 0.5938, 0.8379, 0.5938, 0.8101, 0.5938, 0.8101, 0.5938, 0.8379, 0.5625, 0.8379, 0.5625, 0.8101, 0.5625, 0.8101, 0.5625, 0.8379, 0.5312, 0.8379, 0.5312, 0.8101, 0.5312, 0.8101, 0.5312, 0.8379, 0.5, 0.8379, 0.5, 0.8101, 0.5, 0.8101, 0.5, 0.8379, 0.4688, 0.8379, 0.4688, 0.8101, 0.4688, 0.8101, 0.4688, 0.8379, 0.4375, 0.8379, 0.4375, 0.8101, 0.4375, 0.8101, 0.4375, 0.8379, 0.4063, 0.8379, 0.4063, 0.8101, 0.4063, 0.8101, 0.4063, 0.8379, 0.375, 0.8379, 0.375, 0.8101, 0.375, 0.8101, 0.375, 0.8379, 0.3438, 0.8379, 0.3438, 0.8101, 0.3438, 0.8101, 0.3438, 0.8379, 0.3125, 0.8379, 0.3125, 0.8101, 0.3125, 0.8101, 0.3125, 0.8379, 0.2812, 0.8379, 0.2812, 0.8101, 0.2812, 0.8101, 0.2812, 0.8379, 0.25, 0.8379, 0.25, 0.8101, 0.25, 0.8101, 0.25, 0.8379, 0.2188, 0.8379, 0.2188, 0.8101, 0.2188, 0.8101, 0.2188, 0.8379, 0.1875, 0.8379, 0.1875, 0.8101, 0.1875, 0.8101, 0.1875, 0.8379, 0.1562, 0.8379, 0.1562, 0.8101, 0.1562, 0.8101, 0.1562, 0.8379, 0.125, 0.8379, 0.125, 0.8101, 0.125, 0.8101, 0.125, 0.8379, 0.09375, 0.8379, 0.09375, 0.8101, 0.09375, 0.8101, 0.09375, 0.8379, 0.0625, 0.8379, 0.0625, 0.8101, 0.0625, 0.8101, 0.0625, 0.8379, 0.03125, 0.8379, 0.03125, 0.8101, 0.03125, 0.8101, 0.03125, 0.8379, 0.0, 0.8379, 0.0, 0.8101, 0.7863, 0.4325, 0.75, 0.4361, 0.75, 0.49, 0.7968, 0.4854, 0.8212, 0.4219, 0.7863, 0.4325, 0.7968, 0.4854, 0.8418, 0.4717, 0.8534, 0.4047, 0.8212, 0.4219, 0.8418, 0.4717, 0.8833, 0.4496, 0.8816, 0.3816, 0.8534, 0.4047, 0.8833, 0.4496, 0.9197, 0.4197, 0.9047, 0.3534, 0.8816, 0.3816, 0.9197, 0.4197, 0.9496, 0.3833, 0.9219, 0.3212, 0.9047, 0.3534, 0.9496, 0.3833, 0.9717, 0.3418, 0.9325, 0.2863, 0.9219, 0.3212, 0.9717, 0.3418, 0.9854, 0.2968, 0.9361, 0.25, 0.9325, 0.2863, 0.9854, 0.2968, 0.99, 0.25, 0.9325, 0.2137, 0.9361, 0.25, 0.99, 0.25, 0.9854, 0.2032, 0.9219, 0.1788, 0.9325, 0.2137, 0.9854, 0.2032, 0.9717, 0.1582, 0.9047, 0.1466, 0.9219, 0.1788, 0.9717, 0.1582, 0.9496, 0.1167, 0.8816, 0.1184, 0.9047, 0.1466, 0.9496, 0.1167, 0.9197, 0.08029, 0.8534, 0.09529, 0.8816, 0.1184, 0.9197, 0.08029, 0.8833, 0.05045, 0.8212, 0.0781, 0.8534, 0.09529, 0.8833, 0.05045, 0.8418, 0.02827, 0.7863, 0.06751, 0.8212, 0.0781, 0.8418, 0.02827, 0.7968, 0.01461, 0.75, 0.06393, 0.7863, 0.06751, 0.7968, 0.01461, 0.75, 0.01, 0.7137, 0.06751, 0.75, 0.06393, 0.75, 0.01, 0.7032, 0.01461, 0.6788, 0.0781, 0.7137, 0.06751, 0.7032, 0.01461, 0.6582, 0.02827, 0.6466, 0.09529, 0.6788, 0.0781, 0.6582, 0.02827, 0.6167, 0.05045, 0.6184, 0.1184, 0.6466, 0.09529, 0.6167, 0.05045, 0.5803, 0.08029, 0.5953, 0.1466, 0.6184, 0.1184, 0.5803, 0.08029, 0.5504, 0.1167, 0.5781, 0.1788, 0.5953, 0.1466, 0.5504, 0.1167, 0.5283, 0.1582, 0.5675, 0.2137, 0.5781, 0.1788, 0.5283, 0.1582, 0.5146, 0.2032, 0.5639, 0.25, 0.5675, 0.2137, 0.5146, 0.2032, 0.51, 0.25, 0.5675, 0.2863, 0.5639, 0.25, 0.51, 0.25, 0.5146, 0.2968, 0.5781, 0.3212, 0.5675, 0.2863, 0.5146, 0.2968, 0.5283, 0.3418, 0.5953, 0.3534, 0.5781, 0.3212, 0.5283, 0.3418, 0.5504, 0.3833, 0.6184, 0.3816, 0.5953, 0.3534, 0.5504, 0.3833, 0.5803, 0.4197, 0.6466, 0.4047, 0.6184, 0.3816, 0.5803, 0.4197, 0.6167, 0.4496, 0.6788, 0.4219, 0.6466, 0.4047, 0.6167, 0.4496, 0.6582, 0.4717, 0.7137, 0.4325, 0.6788, 0.4219, 0.6582, 0.4717, 0.7032, 0.4854, 0.75, 0.4361, 0.7137, 0.4325, 0.7032, 0.4854, 0.75, 0.49, 0.75, 0.4361, 0.7863, 0.4325, 0.8212, 0.4219, 0.8534, 0.4047, 0.8816, 0.3816, 0.9047, 0.3534, 0.9219, 0.3212, 0.9325, 0.2863, 0.9361, 0.25, 0.9325, 0.2137, 0.9219, 0.1788, 0.9047, 0.1466, 0.8816, 0.1184, 0.8534, 0.09529, 0.8212, 0.0781, 0.7863, 0.06751, 0.75, 0.06393, 0.7137, 0.06751, 0.6788, 0.0781, 0.6466, 0.09529, 0.6184, 0.1184, 0.5953, 0.1466, 0.5781, 0.1788, 0.5675, 0.2137, 0.5639, 0.25, 0.5675, 0.2863, 0.5781, 0.3212, 0.5953, 0.3534, 0.6184, 0.3816, 0.6466, 0.4047, 0.6788, 0.4219, 0.7137, 0.4325, 0.6184, 0.1184, 0.5953, 0.1466, 0.5953, 0.1466, 0.6184, 0.1184, 0.9325, 0.2863, 0.9361, 0.25, 0.9361, 0.25, 0.9325, 0.2863, 0.5953, 0.1466, 0.5781, 0.1788, 0.5781, 0.1788, 0.5953, 0.1466, 0.9361, 0.25, 0.9325, 0.2137, 0.9325, 0.2137, 0.9361, 0.25, 0.5781, 0.1788, 0.5675, 0.2137, 0.5675, 0.2137, 0.5781, 0.1788, 0.9325, 0.2137, 0.9219, 0.1788, 0.9219, 0.1788, 0.9325, 0.2137, 0.5675, 0.2137, 0.5639, 0.25, 0.5639, 0.25, 0.5675, 0.2137, 0.9219, 0.1788, 0.9047, 0.1466, 0.9047, 0.1466, 0.9219, 0.1788, 0.5639, 0.25, 0.5675, 0.2863, 0.5675, 0.2863, 0.5639, 0.25, 0.9047, 0.1466, 0.8816, 0.1184, 0.8816, 0.1184, 0.9047, 0.1466, 0.5675, 0.2863, 0.5781, 0.3212, 0.5781, 0.3212, 0.5675, 0.2863, 0.8816, 0.1184, 0.8534, 0.09529, 0.8534, 0.09529, 0.8816, 0.1184, 0.5781, 0.3212, 0.5953, 0.3534, 0.5953, 0.3534, 0.5781, 0.3212, 0.8534, 0.09529, 0.8212, 0.0781, 0.8212, 0.0781, 0.8534, 0.09529, 0.75, 0.4361, 0.7863, 0.4325, 0.7863, 0.4325, 0.75, 0.4361, 0.5953, 0.3534, 0.6184, 0.3816, 0.6184, 0.3816, 0.5953, 0.3534, 0.8212, 0.0781, 0.7863, 0.06751, 0.7863, 0.06751, 0.8212, 0.0781, 0.7863, 0.4325, 0.8212, 0.4219, 0.8212, 0.4219, 0.7863, 0.4325, 0.6184, 0.3816, 0.6466, 0.4047, 0.6466, 0.4047, 0.6184, 0.3816, 0.7863, 0.06751, 0.75, 0.06393, 0.75, 0.06393, 0.7863, 0.06751, 0.8212, 0.4219, 0.8534, 0.4047, 0.8534, 0.4047, 0.8212, 0.4219, 0.6466, 0.4047, 0.6788, 0.4219, 0.6788, 0.4219, 0.6466, 0.4047, 0.75, 0.06393, 0.7137, 0.06751, 0.7137, 0.06751, 0.75, 0.06393, 0.8534, 0.4047, 0.8816, 0.3816, 0.8816, 0.3816, 0.8534, 0.4047, 0.6788, 0.4219, 0.7137, 0.4325, 0.7137, 0.4325, 0.6788, 0.4219, 0.7137, 0.06751, 0.6788, 0.0781, 0.6788, 0.0781, 0.7137, 0.06751, 0.8816, 0.3816, 0.9047, 0.3534, 0.9047, 0.3534, 0.8816, 0.3816, 0.7137, 0.4325, 0.75, 0.4361, 0.75, 0.4361, 0.7137, 0.4325, 0.6788, 0.0781, 0.6466, 0.09529, 0.6466, 0.09529, 0.6788, 0.0781, 0.9047, 0.3534, 0.9219, 0.3212, 0.9219, 0.3212, 0.9047, 0.3534, 0.6466, 0.09529, 0.6184, 0.1184, 0.6184, 0.1184, 0.6466, 0.09529, 0.03125, 0.5288, 0.03125, 0.5472, 0.0, 0.5472, 0.0, 0.5288, 0.0625, 0.5288, 0.0625, 0.5472, 0.03125, 0.5472, 0.03125, 0.5288, 0.09375, 0.5288, 0.09375, 0.5472, 0.0625, 0.5472, 0.0625, 0.5288, 0.125, 0.5288, 0.125, 0.5472, 0.09375, 0.5472, 0.09375, 0.5288, 0.1562, 0.5288, 0.1562, 0.5472, 0.125, 0.5472, 0.125, 0.5288, 0.1875, 0.5288, 0.1875, 0.5472, 0.1562, 0.5472, 0.1562, 0.5288, 0.2188, 0.5288, 0.2188, 0.5472, 0.1875, 0.5472, 0.1875, 0.5288, 0.25, 0.5288, 0.25, 0.5472, 0.2188, 0.5472, 0.2188, 0.5288, 0.2812, 0.5288, 0.2812, 0.5472, 0.25, 0.5472, 0.25, 0.5288, 0.3125, 0.5288, 0.3125, 0.5472, 0.2812, 0.5472, 0.2812, 0.5288, 0.3438, 0.5288, 0.3438, 0.5472, 0.3125, 0.5472, 0.3125, 0.5288, 0.375, 0.5288, 0.375, 0.5472, 0.3438, 0.5472, 0.3438, 0.5288, 0.4063, 0.5288, 0.4062, 0.5472, 0.375, 0.5472, 0.375, 0.5288, 0.4375, 0.5288, 0.4375, 0.5472, 0.4062, 0.5472, 0.4063, 0.5288, 0.4688, 0.5288, 0.4688, 0.5472, 0.4375, 0.5472, 0.4375, 0.5288, 0.5, 0.5288, 0.5, 0.5472, 0.4688, 0.5472, 0.4688, 0.5288, 0.5312, 0.5288, 0.5312, 0.5472, 0.5, 0.5472, 0.5, 0.5288, 0.5625, 0.5288, 0.5625, 0.5472, 0.5312, 0.5472, 0.5312, 0.5288, 0.5938, 0.5288, 0.5938, 0.5472, 0.5625, 0.5472, 0.5625, 0.5288, 0.625, 0.5288, 0.625, 0.5472, 0.5938, 0.5472, 0.5938, 0.5288, 0.6562, 0.5288, 0.6562, 0.5472, 0.625, 0.5472, 0.625, 0.5288, 0.6875, 0.5288, 0.6875, 0.5472, 0.6562, 0.5472, 0.6562, 0.5288, 0.7188, 0.5288, 0.7188, 0.5472, 0.6875, 0.5472, 0.6875, 0.5288, 0.75, 0.5288, 0.75, 0.5472, 0.7188, 0.5472, 0.7188, 0.5288, 0.7812, 0.5288, 0.7812, 0.5472, 0.75, 0.5472, 0.75, 0.5288, 0.8125, 0.5288, 0.8125, 0.5472, 0.7812, 0.5472, 0.7812, 0.5288, 0.8438, 0.5288, 0.8438, 0.5472, 0.8125, 0.5472, 0.8125, 0.5288, 0.875, 0.5288, 0.875, 0.5472, 0.8438, 0.5472, 0.8438, 0.5288, 0.9062, 0.5288, 0.9062, 0.5472, 0.875, 0.5472, 0.875, 0.5288, 0.9375, 0.5288, 0.9375, 0.5472, 0.9062, 0.5472, 0.9062, 0.5288, 0.9688, 0.5288, 0.9688, 0.5472, 0.9375, 0.5472, 0.9375, 0.5288, 1.0, 0.5288, 1.0, 0.5472, 0.9688, 0.5472, 0.9688, 0.5288, 0.03125, 0.5472, 0.03125, 0.5539, 0.0, 0.5539, 0.0, 0.5472, 0.0625, 0.5472, 0.0625, 0.5539, 0.03125, 0.5539, 0.03125, 0.5472, 0.09375, 0.5472, 0.09375, 0.5539, 0.0625, 0.5539, 0.0625, 0.5472, 0.125, 0.5472, 0.125, 0.5539, 0.09375, 0.5539, 0.09375, 0.5472, 0.1562, 0.5472, 0.1562, 0.5539, 0.125, 0.5539, 0.125, 0.5472, 0.1875, 0.5472, 0.1875, 0.5539, 0.1562, 0.5539, 0.1562, 0.5472, 0.2188, 0.5472, 0.2188, 0.5539, 0.1875, 0.5539, 0.1875, 0.5472, 0.25, 0.5472, 0.25, 0.5539, 0.2188, 0.5539, 0.2188, 0.5472, 0.2812, 0.5472, 0.2812, 0.5539, 0.25, 0.5539, 0.25, 0.5472, 0.3125, 0.5472, 0.3125, 0.5539, 0.2812, 0.5539, 0.2812, 0.5472, 0.3438, 0.5472, 0.3438, 0.5539, 0.3125, 0.5539, 0.3125, 0.5472, 0.375, 0.5472, 0.375, 0.5539, 0.3438, 0.5539, 0.3438, 0.5472, 0.4062, 0.5472, 0.4062, 0.5539, 0.375, 0.5539, 0.375, 0.5472, 0.4375, 0.5472, 0.4375, 0.5539, 0.4062, 0.5539, 0.4062, 0.5472, 0.4688, 0.5472, 0.4688, 0.5539, 0.4375, 0.5539, 0.4375, 0.5472, 0.5, 0.5472, 0.5, 0.5539, 0.4688, 0.5539, 0.4688, 0.5472, 0.5312, 0.5472, 0.5312, 0.5539, 0.5, 0.5539, 0.5, 0.5472, 0.5625, 0.5472, 0.5625, 0.5539, 0.5312, 0.5539, 0.5312, 0.5472, 0.5938, 0.5472, 0.5938, 0.5539, 0.5625, 0.5539, 0.5625, 0.5472, 0.625, 0.5472, 0.625, 0.5539, 0.5938, 0.5539, 0.5938, 0.5472, 0.6562, 0.5472, 0.6562, 0.5539, 0.625, 0.5539, 0.625, 0.5472, 0.6875, 0.5472, 0.6875, 0.5539, 0.6562, 0.5539, 0.6562, 0.5472, 0.7188, 0.5472, 0.7188, 0.5539, 0.6875, 0.5539, 0.6875, 0.5472, 0.75, 0.5472, 0.75, 0.5539, 0.7188, 0.5539, 0.7188, 0.5472, 0.7812, 0.5472, 0.7812, 0.5539, 0.75, 0.5539, 0.75, 0.5472, 0.8125, 0.5472, 0.8125, 0.5539, 0.7812, 0.5539, 0.7812, 0.5472, 0.8438, 0.5472, 0.8438, 0.5539, 0.8125, 0.5539, 0.8125, 0.5472, 0.875, 0.5472, 0.875, 0.5539, 0.8438, 0.5539, 0.8438, 0.5472, 0.9062, 0.5472, 0.9062, 0.5539, 0.875, 0.5539, 0.875, 0.5472, 0.9375, 0.5472, 0.9375, 0.5539, 0.9062, 0.5539, 0.9062, 0.5472, 0.9688, 0.5472, 0.9688, 0.5539, 0.9375, 0.5539, 0.9375, 0.5472, 1.0, 0.5472, 1.0, 0.5539, 0.9688, 0.5539, 0.9688, 0.5472])
me_cylinder.materials.append(mat_main)
me_cylinder.materials.append(mat_black)
me_cylinder.materials.append(mat_green)
me_cylinder.materials.append(mat_gray)
me_cylinder.use_remesh_fix_poles = True
me_cylinder.use_remesh_preserve_attributes = False
me_cylinder.use_mirror_vertex_groups = False
me_cylinder.update()
me_plane = bpy.data.meshes.new('Plane')
me_plane.from_pydata([(-0.387, 0.1095, 0.0), (0.3889, 0.1095, 0.0), (-0.2692, 0.3563, 0.0), (0.1153, 0.3563, 0.0), (-1.458, 0.1095, 0.0), (-1.169, 0.1095, 0.0), (-1.505, 0.3664, 0.0), (-1.359, 0.3664, 0.0)], [], [(0, 1, 3, 2), (4, 5, 7, 6)])
_uv = me_plane.uv_layers.new(name='UVMap')
_uv.uv.foreach_set('vector', [0.0, 0.0, 1.0, 0.0, 1.0, 1.0, 0.0, 1.0, 0.0, 0.0, 1.0, 0.0, 1.0, 1.0, 0.0, 1.0])
me_plane.materials.append(mat_main)
me_plane.use_remesh_fix_poles = True
me_plane.use_remesh_preserve_attributes = False
me_plane.use_mirror_vertex_groups = False
me_plane.update()

# ---- objects
ob_light = bpy.data.objects.new('Light', light_light)
ob_camera = bpy.data.objects.new('Camera', cam_camera)
ob_empty = bpy.data.objects.new('Empty', None)
ob_cylinder = bpy.data.objects.new('Cylinder', me_cylinder)
ob_plane = bpy.data.objects.new('Plane', me_plane)
ob_rotation = bpy.data.objects.new('Rotation', None)
ob_lighting = bpy.data.objects.new('Lighting', None)

# ---- transforms, parenting, visibility, modifiers, constraints
ob_light.location = (4.076, 1.005, 5.904)
ob_light.rotation_euler = (0.6503, 0.05522, 1.866)
ob_light.lock_rotations_4d = False
ob_light.empty_display_type = 'ARROWS'
ob_light.color = (0.0, 0.0, 0.0, 0.0)
ob_light.lineart.crease_threshold = 0.0
ob_camera.location = (-0.002967, 0.0, 10.0)
ob_camera.lock_rotations_4d = False
ob_camera.empty_display_type = 'ARROWS'
ob_camera.color = (0.0, 0.0, 0.0, 0.0)
ob_camera.display_type = 'WIRE'
ob_camera.lineart.crease_threshold = 0.0
ob_empty.location = (0.01094, 0.0342, 0.0)
ob_empty.rotation_euler = (0.0, -0.0, -0.002847)
ob_empty.scale = (-0.7882, 0.7882, 0.7882)
ob_empty.empty_display_type = 'IMAGE'
ob_empty.empty_display_size = 5.0
ob_empty.lineart.crease_threshold = 0.0
ob_cylinder.location = (0.0, 0.0, 0.0)
ob_cylinder.rotation_euler = (0.0, 1.571, 0.0)
ob_cylinder.lineart.crease_threshold = 0.0
_m = ob_cylinder.modifiers.new('Auto Smooth', 'NODES')
_m.node_group = ng_auto_smooth
_gi = [s.identifier for s in ng_auto_smooth.interface.items_tree if s.item_type == 'SOCKET' and s.in_out == 'INPUT']
_m[_gi[1]] = 0.5236  # Angle
ob_plane.location = (-0.3772, 0.0, 0.0)
ob_plane.rotation_euler = (0.7854, -0.0, 0.0)
ob_plane.lineart.crease_threshold = 0.0
_m = ob_plane.modifiers.new('Solidify', 'SOLIDIFY')
_m.thickness = 0.02
_m.offset = 0.0
_m = ob_plane.modifiers.new('Array', 'ARRAY')
_m.count = 4
_m.constant_offset_displace = (0.0, 0.0, 0.0)
_m.use_relative_offset = False
_m.use_object_offset = True
_m.offset_object = ob_rotation
ob_rotation.location = (-0.3772, 0.0, 0.0)
ob_rotation.rotation_euler = (2.356, -0.0, 0.0)
ob_rotation.lineart.crease_threshold = 0.0
ob_lighting.location = (0.0, 0.0, 0.0)

# ---- collection membership
col_collection.objects.link(ob_light)
col_collection.objects.link(ob_camera)
col_collection.objects.link(ob_empty)
col_collection.objects.link(ob_cylinder)
col_collection.objects.link(ob_plane)
col_collection.objects.link(ob_rotation)
col_collection.objects.link(ob_lighting)

# ---- scene / render settings (as saved in the file)
scene.camera = ob_camera
scene.frame_start = 1; scene.frame_end = 250; scene.frame_set(1)
scene.render.engine = 'CYCLES'
scene.render.resolution_x = 128
scene.render.resolution_y = 20
scene.render.film_transparent = True
scene.cycles.samples = 128
scene.cycles.sampling_pattern = 'TABULATED_SOBOL'
scene.cycles.use_adaptive_sampling = False
scene.cycles.use_light_tree = False
scene.view_settings.view_transform = 'Filmic'
bpy.context.view_layer.update()
